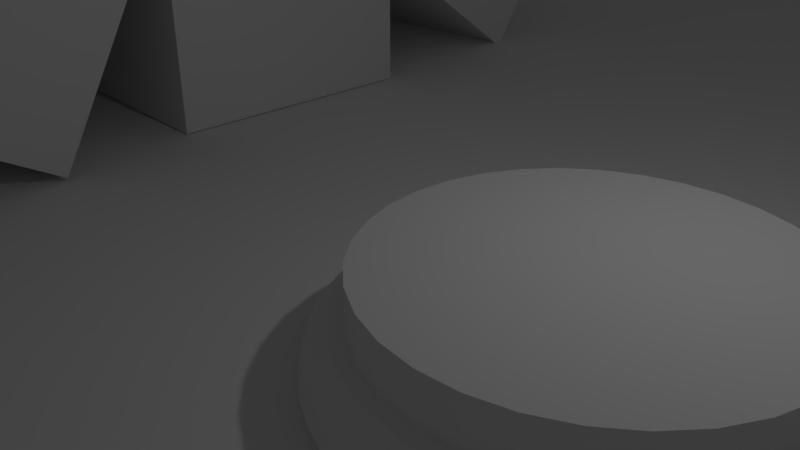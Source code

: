 # Source: Daniel_Cenario.blend  (saved by Blender 2.78.0; exported with 4.5.12 LTS)
import bpy
from mathutils import Matrix  # noqa: F401  (used for matrix-valued properties, if any)

bpy.ops.wm.read_factory_settings(use_empty=True)
scene = bpy.context.scene
scene.name = 'Scene'

# ---- collections
col_collection_1 = bpy.data.collections.new('Collection 1'); scene.collection.children.link(col_collection_1)

# ---- materials (node trees are filled in below, after node groups)
mat_material = bpy.data.materials.new('Material')
mat_material.alpha_threshold = 0.0
mat_material.use_transparent_shadow = False
mat_material.roughness = 0.5
mat_material.line_color = (0.0, 0.0, 0.0, 1.0)

# ---- material node trees

# ---- world
world_world = bpy.data.worlds.new('World'); scene.world = world_world
world_world.color = (0.05088, 0.05088, 0.05088)
world_world.use_sun_shadow = False
world_world.sun_shadow_jitter_overblur = 0.0
world_world.cycles.sampling_method = 'MANUAL'

# ---- cameras
cam_camera = bpy.data.cameras.new('Camera')
cam_camera.clip_end = 100.0
cam_camera.lens = 35.0
cam_camera.sensor_width = 32.0
cam_camera.sensor_height = 18.0
cam_camera.ortho_scale = 7.314
cam_camera.dof.focus_distance = 0.0
cam_camera.dof.aperture_fstop = 128.0

# ---- lights
light_lamp = bpy.data.lights.new('Lamp', 'POINT')
light_lamp.transmission_factor = 0.0
light_lamp.cutoff_distance = 30.0
light_lamp.energy = 100.0
light_lamp.shadow_buffer_clip_start = 1.001
light_lamp.shadow_soft_size = 0.1
light_lamp.shadow_maximum_resolution = 0.006
light_lamp.use_absolute_resolution = True

# ---- meshes
me_cube = bpy.data.meshes.new('Cube')
me_cube.from_pydata([(6.53, 0.01973, -0.6961), (6.449, 0.01973, -0.3936), (6.228, 0.01973, -0.1721), (5.925, 0.01973, -0.09104), (5.623, 0.01973, -0.1721), (5.401, 0.01973, -0.3936), (5.32, 0.01973, -0.6961), (5.401, 0.01973, -0.9986), (5.623, 0.01973, -1.22), (5.925, 0.01973, -1.301), (6.228, 0.01973, -1.22), (6.449, 0.01973, -0.9986), (6.504, 0.4146, -0.6961), (6.424, 0.404, -0.3936), (6.204, 0.3751, -0.1721), (5.904, 0.3356, -0.09104), (5.604, 0.2961, -0.1721), (5.385, 0.2672, -0.3936), (5.305, 0.2567, -0.6961), (5.385, 0.2672, -0.9986), (5.604, 0.2961, -1.22), (5.904, 0.3356, -1.301), (6.204, 0.3751, -1.22), (6.424, 0.404, -0.9986), (6.427, 0.8027, -0.6961), (6.349, 0.7817, -0.3936), (6.135, 0.7244, -0.1721), (5.843, 0.6461, -0.09104), (5.55, 0.5678, -0.1721), (5.336, 0.5105, -0.3936), (5.258, 0.4895, -0.6961), (5.336, 0.5105, -0.9986), (5.55, 0.5678, -1.22), (5.843, 0.6461, -1.301), (6.135, 0.7244, -1.22), (6.349, 0.7817, -0.9986), (6.3, 1.177, -0.6961), (6.225, 1.146, -0.3936), (6.02, 1.062, -0.1721), (5.741, 0.9459, -0.09104), (5.461, 0.8301, -0.1721), (5.257, 0.7454, -0.3936), (5.182, 0.7144, -0.6961), (5.257, 0.7454, -0.9986), (5.461, 0.8301, -1.22), (5.741, 0.9459, -1.301), (6.02, 1.062, -1.22), (6.225, 1.146, -0.9986), (6.125, 1.532, -0.6961), (6.055, 1.492, -0.3936), (5.863, 1.381, -0.1721), (5.601, 1.23, -0.09104), (5.339, 1.079, -0.1721), (5.147, 0.9678, -0.3936), (5.077, 0.9273, -0.6961), (5.147, 0.9678, -0.9986), (5.339, 1.079, -1.22), (5.601, 1.23, -1.301), (5.863, 1.381, -1.22), (6.055, 1.492, -0.9986), (5.905, 1.861, -0.6961), (5.841, 1.812, -0.3936), (5.665, 1.677, -0.1721), (5.425, 1.493, -0.09104), (5.185, 1.309, -0.1721), (5.009, 1.174, -0.3936), (4.945, 1.125, -0.6961), (5.009, 1.174, -0.9986), (5.185, 1.309, -1.22), (5.425, 1.493, -1.301), (5.665, 1.677, -1.22), (5.841, 1.812, -0.9986), (5.644, 2.159, -0.6961), (5.587, 2.102, -0.3936), (5.43, 1.945, -0.1721), (5.216, 1.731, -0.09104), (5.002, 1.517, -0.1721), (4.846, 1.361, -0.3936), (4.788, 1.303, -0.6961), (4.846, 1.361, -0.9986), (5.002, 1.517, -1.22), (5.216, 1.731, -1.301), (5.43, 1.945, -1.22), (5.587, 2.102, -0.9986), (5.347, 2.42, -0.6961), (5.297, 2.356, -0.3936), (5.162, 2.18, -0.1721), (4.978, 1.94, -0.09104), (4.794, 1.7, -0.1721), (4.659, 1.524, -0.3936), (4.61, 1.46, -0.6961), (4.659, 1.524, -0.9986), (4.794, 1.7, -1.22), (4.978, 1.94, -1.301), (5.162, 2.18, -1.22), (5.297, 2.356, -0.9986), (5.018, 2.64, -0.6961), (4.977, 2.569, -0.3936), (4.866, 2.378, -0.1721), (4.715, 2.116, -0.09104), (4.564, 1.854, -0.1721), (4.453, 1.662, -0.3936), (4.412, 1.592, -0.6961), (4.453, 1.662, -0.9986), (4.564, 1.854, -1.22), (4.715, 2.116, -1.301), (4.866, 2.378, -1.22), (4.977, 2.569, -0.9986), (4.663, 2.815, -0.6961), (4.632, 2.74, -0.3936), (4.547, 2.535, -0.1721), (4.431, 2.256, -0.09104), (4.315, 1.976, -0.1721), (4.231, 1.772, -0.3936), (4.2, 1.697, -0.6961), (4.231, 1.772, -0.9986), (4.315, 1.976, -1.22), (4.431, 2.256, -1.301), (4.547, 2.535, -1.22), (4.632, 2.74, -0.9986), (4.288, 2.942, -0.6961), (4.267, 2.864, -0.3936), (4.21, 2.65, -0.1721), (4.131, 2.357, -0.09104), (4.053, 2.065, -0.1721), (3.996, 1.851, -0.3936), (3.975, 1.773, -0.6961), (3.996, 1.851, -0.9986), (4.053, 2.065, -1.22), (4.131, 2.357, -1.301), (4.21, 2.65, -1.22), (4.267, 2.864, -0.9986), (3.9, 3.019, -0.6961), (3.889, 2.939, -0.3936), (3.86, 2.719, -0.1721), (3.821, 2.419, -0.09104), (3.781, 2.119, -0.1721), (3.752, 1.9, -0.3936), (3.742, 1.819, -0.6961), (3.752, 1.9, -0.9986), (3.781, 2.119, -1.22), (3.821, 2.419, -1.301), (3.86, 2.719, -1.22), (3.889, 2.939, -0.9986), (3.505, 3.045, -0.6961), (3.505, 2.964, -0.3936), (3.505, 2.742, -0.1721), (3.505, 2.44, -0.09104), (3.505, 2.137, -0.1721), (3.505, 1.916, -0.3936), (3.505, 1.835, -0.6961), (3.505, 1.916, -0.9986), (3.505, 2.137, -1.22), (3.505, 2.44, -1.301), (3.505, 2.742, -1.22), (3.505, 2.964, -0.9986), (3.11, 3.019, -0.6961), (3.121, 2.939, -0.3936), (3.149, 2.719, -0.1721), (3.189, 2.419, -0.09104), (3.228, 2.119, -0.1721), (3.257, 1.9, -0.3936), (3.268, 1.819, -0.6961), (3.257, 1.9, -0.9986), (3.228, 2.119, -1.22), (3.189, 2.419, -1.301), (3.149, 2.719, -1.22), (3.121, 2.939, -0.9986), (2.722, 2.942, -0.6961), (2.743, 2.864, -0.3936), (2.8, 2.65, -0.1721), (2.878, 2.357, -0.09104), (2.957, 2.065, -0.1721), (3.014, 1.851, -0.3936), (3.035, 1.773, -0.6961), (3.014, 1.851, -0.9986), (2.957, 2.065, -1.22), (2.878, 2.357, -1.301), (2.8, 2.65, -1.22), (2.743, 2.864, -0.9986), (2.347, 2.815, -0.6961), (2.378, 2.74, -0.3936), (2.463, 2.535, -0.1721), (2.579, 2.256, -0.09104), (2.694, 1.976, -0.1721), (2.779, 1.772, -0.3936), (2.81, 1.697, -0.6961), (2.779, 1.772, -0.9986), (2.694, 1.976, -1.22), (2.579, 2.256, -1.301), (2.463, 2.535, -1.22), (2.378, 2.74, -0.9986), (1.992, 2.64, -0.6961), (2.033, 2.569, -0.3936), (2.143, 2.378, -0.1721), (2.295, 2.116, -0.09104), (2.446, 1.854, -0.1721), (2.557, 1.662, -0.3936), (2.597, 1.592, -0.6961), (2.557, 1.662, -0.9986), (2.446, 1.854, -1.22), (2.295, 2.116, -1.301), (2.143, 2.378, -1.22), (2.033, 2.569, -0.9986), (1.663, 2.42, -0.6961), (1.713, 2.356, -0.3936), (1.847, 2.18, -0.1721), (2.032, 1.94, -0.09104), (2.216, 1.7, -0.1721), (2.351, 1.524, -0.3936), (2.4, 1.46, -0.6961), (2.351, 1.524, -0.9986), (2.216, 1.7, -1.22), (2.032, 1.94, -1.301), (1.847, 2.18, -1.22), (1.713, 2.356, -0.9986), (1.366, 2.159, -0.6961), (1.423, 2.102, -0.3936), (1.58, 1.945, -0.1721), (1.794, 1.731, -0.09104), (2.007, 1.517, -0.1721), (2.164, 1.361, -0.3936), (2.221, 1.303, -0.6961), (2.164, 1.361, -0.9986), (2.007, 1.517, -1.22), (1.794, 1.731, -1.301), (1.58, 1.945, -1.22), (1.423, 2.102, -0.9986), (1.105, 1.861, -0.6961), (1.169, 1.812, -0.3936), (1.345, 1.677, -0.1721), (1.585, 1.493, -0.09104), (1.825, 1.309, -0.1721), (2.0, 1.174, -0.3936), (2.065, 1.125, -0.6961), (2.0, 1.174, -0.9986), (1.825, 1.309, -1.22), (1.585, 1.493, -1.301), (1.345, 1.677, -1.22), (1.169, 1.812, -0.9986), (0.8849, 1.532, -0.6961), (0.9551, 1.492, -0.3936), (1.147, 1.381, -0.1721), (1.409, 1.23, -0.09104), (1.671, 1.079, -0.1721), (1.863, 0.9678, -0.3936), (1.933, 0.9273, -0.6961), (1.863, 0.9678, -0.9986), (1.671, 1.079, -1.22), (1.409, 1.23, -1.301), (1.147, 1.381, -1.22), (0.9551, 1.492, -0.9986), (0.7099, 1.177, -0.6961), (0.7848, 1.146, -0.3936), (0.9894, 1.062, -0.1721), (1.269, 0.9459, -0.09104), (1.548, 0.8301, -0.1721), (1.753, 0.7454, -0.3936), (1.828, 0.7144, -0.6961), (1.753, 0.7454, -0.9986), (1.548, 0.8301, -1.22), (1.269, 0.9459, -1.301), (0.9894, 1.062, -1.22), (0.7848, 1.146, -0.9986), (0.5827, 0.8027, -0.6961), (0.661, 0.7817, -0.3936), (0.8749, 0.7244, -0.1721), (1.167, 0.6461, -0.09104), (1.459, 0.5678, -0.1721), (1.673, 0.5105, -0.3936), (1.752, 0.4895, -0.6961), (1.673, 0.5105, -0.9986), (1.459, 0.5678, -1.22), (1.167, 0.6461, -1.301), (0.8749, 0.7244, -1.22), (0.661, 0.7817, -0.9986), (0.5055, 0.4146, -0.6961), (0.5858, 0.404, -0.3936), (0.8054, 0.3751, -0.1721), (1.105, 0.3356, -0.09104), (1.405, 0.2961, -0.1721), (1.625, 0.2672, -0.3936), (1.705, 0.2567, -0.6961), (1.625, 0.2672, -0.9986), (1.405, 0.2961, -1.22), (1.105, 0.3356, -1.301), (0.8054, 0.3751, -1.22), (0.5858, 0.404, -0.9986), (0.4796, 0.01973, -0.6961), (0.5606, 0.01973, -0.3936), (0.7821, 0.01973, -0.1721), (1.085, 0.01973, -0.09104), (1.387, 0.01973, -0.1721), (1.609, 0.01973, -0.3936), (1.69, 0.01973, -0.6961), (1.609, 0.01973, -0.9986), (1.387, 0.01973, -1.22), (1.085, 0.01973, -1.301), (0.7821, 0.01973, -1.22), (0.5606, 0.01973, -0.9986), (0.5055, -0.3752, -0.6961), (0.5858, -0.3646, -0.3936), (0.8054, -0.3357, -0.1721), (1.105, -0.2962, -0.09104), (1.405, -0.2567, -0.1721), (1.625, -0.2278, -0.3936), (1.705, -0.2172, -0.6961), (1.625, -0.2278, -0.9986), (1.405, -0.2567, -1.22), (1.105, -0.2962, -1.301), (0.8054, -0.3357, -1.22), (0.5858, -0.3646, -0.9986), (0.5827, -0.7633, -0.6961), (0.661, -0.7423, -0.3936), (0.8749, -0.685, -0.1721), (1.167, -0.6067, -0.09104), (1.459, -0.5284, -0.1721), (1.673, -0.4711, -0.3936), (1.752, -0.4501, -0.6961), (1.673, -0.4711, -0.9986), (1.459, -0.5284, -1.22), (1.167, -0.6067, -1.301), (0.8749, -0.685, -1.22), (0.661, -0.7423, -0.9986), (0.7099, -1.138, -0.6961), (0.7848, -1.107, -0.3936), (0.9894, -1.022, -0.1721), (1.269, -0.9065, -0.09104), (1.548, -0.7907, -0.1721), (1.753, -0.7059, -0.3936), (1.828, -0.6749, -0.6961), (1.753, -0.7059, -0.9986), (1.548, -0.7907, -1.22), (1.269, -0.9065, -1.301), (0.9894, -1.022, -1.22), (0.7848, -1.107, -0.9986), (0.8849, -1.493, -0.6961), (0.9551, -1.452, -0.3936), (1.147, -1.342, -0.1721), (1.409, -1.19, -0.09104), (1.671, -1.039, -0.1721), (1.863, -0.9284, -0.3936), (1.933, -0.8879, -0.6961), (1.863, -0.9284, -0.9986), (1.671, -1.039, -1.22), (1.409, -1.19, -1.301), (1.147, -1.342, -1.22), (0.9551, -1.452, -0.9986), (1.105, -1.822, -0.6961), (1.169, -1.773, -0.3936), (1.345, -1.638, -0.1721), (1.585, -1.454, -0.09104), (1.825, -1.269, -0.1721), (2.0, -1.135, -0.3936), (2.065, -1.085, -0.6961), (2.0, -1.135, -0.9986), (1.825, -1.269, -1.22), (1.585, -1.454, -1.301), (1.345, -1.638, -1.22), (1.169, -1.773, -0.9986), (1.366, -2.119, -0.6961), (1.423, -2.062, -0.3936), (1.58, -1.906, -0.1721), (1.794, -1.692, -0.09104), (2.007, -1.478, -0.1721), (2.164, -1.321, -0.3936), (2.221, -1.264, -0.6961), (2.164, -1.321, -0.9986), (2.007, -1.478, -1.22), (1.794, -1.692, -1.301), (1.58, -1.906, -1.22), (1.423, -2.062, -0.9986), (1.663, -2.38, -0.6961), (1.713, -2.316, -0.3936), (1.847, -2.14, -0.1721), (2.032, -1.9, -0.09104), (2.216, -1.66, -0.1721), (2.351, -1.485, -0.3936), (2.4, -1.42, -0.6961), (2.351, -1.485, -0.9986), (2.216, -1.66, -1.22), (2.032, -1.9, -1.301), (1.847, -2.14, -1.22), (1.713, -2.316, -0.9986), (1.992, -2.6, -0.6961), (2.033, -2.53, -0.3936), (2.143, -2.338, -0.1721), (2.295, -2.076, -0.09104), (2.446, -1.814, -0.1721), (2.557, -1.622, -0.3936), (2.597, -1.552, -0.6961), (2.557, -1.622, -0.9986), (2.446, -1.814, -1.22), (2.295, -2.076, -1.301), (2.143, -2.338, -1.22), (2.033, -2.53, -0.9986), (2.347, -2.775, -0.6961), (2.378, -2.7, -0.3936), (2.463, -2.496, -0.1721), (2.579, -2.216, -0.09104), (2.694, -1.937, -0.1721), (2.779, -1.732, -0.3936), (2.81, -1.657, -0.6961), (2.779, -1.732, -0.9986), (2.694, -1.937, -1.22), (2.579, -2.216, -1.301), (2.463, -2.496, -1.22), (2.378, -2.7, -0.9986), (2.722, -2.902, -0.6961), (2.743, -2.824, -0.3936), (2.8, -2.61, -0.1721), (2.878, -2.318, -0.09104), (2.957, -2.026, -0.1721), (3.014, -1.812, -0.3936), (3.035, -1.734, -0.6961), (3.014, -1.812, -0.9986), (2.957, -2.026, -1.22), (2.878, -2.318, -1.301), (2.8, -2.61, -1.22), (2.743, -2.824, -0.9986), (3.11, -2.98, -0.6961), (3.121, -2.899, -0.3936), (3.149, -2.68, -0.1721), (3.189, -2.38, -0.09104), (3.228, -2.08, -0.1721), (3.257, -1.86, -0.3936), (3.268, -1.78, -0.6961), (3.257, -1.86, -0.9986), (3.228, -2.08, -1.22), (3.189, -2.38, -1.301), (3.149, -2.68, -1.22), (3.121, -2.899, -0.9986), (3.505, -3.006, -0.6961), (3.505, -2.924, -0.3936), (3.505, -2.703, -0.1721), (3.505, -2.4, -0.09104), (3.505, -2.098, -0.1721), (3.505, -1.877, -0.3936), (3.505, -1.795, -0.6961), (3.505, -1.877, -0.9986), (3.505, -2.098, -1.22), (3.505, -2.4, -1.301), (3.505, -2.703, -1.22), (3.505, -2.924, -0.9986), (3.9, -2.98, -0.6961), (3.889, -2.899, -0.3936), (3.86, -2.68, -0.1721), (3.821, -2.38, -0.09104), (3.781, -2.08, -0.1721), (3.752, -1.86, -0.3936), (3.742, -1.78, -0.6961), (3.752, -1.86, -0.9986), (3.781, -2.08, -1.22), (3.821, -2.38, -1.301), (3.86, -2.68, -1.22), (3.889, -2.899, -0.9986), (4.288, -2.902, -0.6961), (4.267, -2.824, -0.3936), (4.21, -2.61, -0.1721), (4.131, -2.318, -0.09104), (4.053, -2.026, -0.1721), (3.996, -1.812, -0.3936), (3.975, -1.734, -0.6961), (3.996, -1.812, -0.9986), (4.053, -2.026, -1.22), (4.131, -2.318, -1.301), (4.21, -2.61, -1.22), (4.267, -2.824, -0.9986), (4.663, -2.775, -0.6961), (4.632, -2.7, -0.3936), (4.547, -2.496, -0.1721), (4.431, -2.216, -0.09104), (4.315, -1.937, -0.1721), (4.231, -1.732, -0.3936), (4.2, -1.657, -0.6961), (4.231, -1.732, -0.9986), (4.315, -1.937, -1.22), (4.431, -2.216, -1.301), (4.547, -2.496, -1.22), (4.632, -2.7, -0.9986), (5.018, -2.6, -0.6961), (4.977, -2.53, -0.3936), (4.866, -2.338, -0.1721), (4.715, -2.076, -0.09104), (4.564, -1.814, -0.1721), (4.453, -1.622, -0.3936), (4.412, -1.552, -0.6961), (4.453, -1.622, -0.9986), (4.564, -1.814, -1.22), (4.715, -2.076, -1.301), (4.866, -2.338, -1.22), (4.977, -2.53, -0.9986), (5.347, -2.38, -0.6961), (5.297, -2.316, -0.3936), (5.162, -2.14, -0.1721), (4.978, -1.9, -0.09104), (4.794, -1.66, -0.1721), (4.659, -1.485, -0.3936), (4.61, -1.42, -0.6961), (4.659, -1.485, -0.9986), (4.794, -1.66, -1.22), (4.978, -1.9, -1.301), (5.162, -2.14, -1.22), (5.297, -2.316, -0.9986), (5.644, -2.119, -0.6961), (5.587, -2.062, -0.3936), (5.43, -1.906, -0.1721), (5.216, -1.692, -0.09104), (5.002, -1.478, -0.1721), (4.846, -1.321, -0.3936), (4.788, -1.264, -0.6961), (4.846, -1.321, -0.9986), (5.002, -1.478, -1.22), (5.216, -1.692, -1.301), (5.43, -1.906, -1.22), (5.587, -2.062, -0.9986), (5.905, -1.822, -0.6961), (5.841, -1.773, -0.3936), (5.665, -1.638, -0.1721), (5.425, -1.454, -0.09104), (5.185, -1.269, -0.1721), (5.009, -1.135, -0.3936), (4.945, -1.085, -0.6961), (5.009, -1.135, -0.9986), (5.185, -1.269, -1.22), (5.425, -1.454, -1.301), (5.665, -1.638, -1.22), (5.841, -1.773, -0.9986), (6.125, -1.493, -0.6961), (6.055, -1.452, -0.3936), (5.863, -1.342, -0.1721), (5.601, -1.19, -0.09104), (5.339, -1.039, -0.1721), (5.147, -0.9284, -0.3936), (5.077, -0.8879, -0.6961), (5.147, -0.9284, -0.9986), (5.339, -1.039, -1.22), (5.601, -1.19, -1.301), (5.863, -1.342, -1.22), (6.055, -1.452, -0.9986), (6.3, -1.138, -0.6961), (6.225, -1.107, -0.3936), (6.02, -1.022, -0.1721), (5.741, -0.9065, -0.09104), (5.461, -0.7907, -0.1721), (5.257, -0.7059, -0.3936), (5.182, -0.6749, -0.6961), (5.257, -0.7059, -0.9986), (5.461, -0.7907, -1.22), (5.741, -0.9065, -1.301), (6.02, -1.022, -1.22), (6.225, -1.107, -0.9986), (6.427, -0.7633, -0.6961), (6.349, -0.7423, -0.3936), (6.135, -0.685, -0.1721), (5.843, -0.6067, -0.09104), (5.55, -0.5284, -0.1721), (5.336, -0.4711, -0.3936), (5.258, -0.4501, -0.6961), (5.336, -0.4711, -0.9986), (5.55, -0.5284, -1.22), (5.843, -0.6067, -1.301), (6.135, -0.685, -1.22), (6.349, -0.7423, -0.9986), (6.504, -0.3752, -0.6961), (6.424, -0.3646, -0.3936), (6.204, -0.3357, -0.1721), (5.904, -0.2962, -0.09104), (5.604, -0.2567, -0.1721), (5.385, -0.2278, -0.3936), (5.305, -0.2172, -0.6961), (5.385, -0.2278, -0.9986), (5.604, -0.2567, -1.22), (5.904, -0.2962, -1.301), (6.204, -0.3357, -1.22), (6.424, -0.3646, -0.9986), (15.84, 19.37, -1.811), (15.84, -19.74, -1.811), (-23.18, -19.74, -1.811), (-23.18, 19.37, -1.811), (15.84, 19.37, -0.8924), (15.84, -19.74, -0.8924), (-23.18, -19.74, -0.8924), (-23.18, 19.37, -0.8924), (-10.35, 0.6682, -0.8758), (-10.35, 0.6682, 3.965), (-10.35, 5.509, -0.8758), (-10.35, 5.509, 3.965), (-5.508, 0.6682, -0.8758), (-5.508, 0.6682, 3.965), (-5.508, 5.509, -0.8758), (-5.508, 5.509, 3.965), (-10.78, 9.359, -1.162), (-10.8, 5.411, 1.639), (-10.99, 8.211, 5.583), (-10.97, 12.16, 2.782), (-5.944, 9.459, -0.995), (-6.138, 12.26, 2.949), (-5.959, 5.512, 1.806), (-6.153, 8.311, 5.75), (-10.34, 4.562, 3.978), (-10.29, 2.485, 8.35), (-10.46, 6.854, 10.43), (-10.51, 8.931, 6.055), (-5.502, 4.742, 4.008), (-5.677, 9.111, 6.085), (-5.451, 2.666, 8.38), (-5.627, 7.034, 10.46), (-9.906, -5.965, 1.335), (-10.16, -3.528, 5.51), (-10.07, 0.6539, 3.074), (-9.815, -1.783, -1.101), (-5.073, -5.915, 1.601), (-4.982, -1.734, -0.8344), (-5.328, -3.478, 5.776), (-5.237, 0.7035, 3.34), (-5.508, 5.509, 3.965), (-5.508, 5.509, -0.8758), (-5.508, 0.6682, -0.8758), (-5.508, 0.6682, 3.965), (-9.469, -10.71, -0.9302), (-9.469, -10.71, 3.91), (-9.469, -5.87, -0.9302), (-9.469, -5.87, 3.91), (-4.628, -10.71, -0.9302), (-4.628, -10.71, 3.91), (-4.628, -5.87, -0.9302), (-4.628, -5.87, 3.91), (-4.628, -5.87, 3.91), (-4.628, -5.87, -0.9302), (-4.628, -10.71, -0.9302), (-4.628, -10.71, 3.91), (3.479, 2.3, -0.9627), (3.479, 2.3, 0.437), (3.951, 2.254, -0.9627), (3.951, 2.254, 0.437), (4.405, 2.116, -0.9627), (4.405, 2.116, 0.437), (4.823, 1.892, -0.9627), (4.823, 1.892, 0.437), (5.19, 1.591, -0.9627), (5.19, 1.591, 0.437), (5.491, 1.225, -0.9627), (5.491, 1.225, 0.437), (5.715, 0.8063, -0.9627), (5.715, 0.8063, 0.437), (5.853, 0.3522, -0.9627), (5.853, 0.3522, 0.437), (5.899, -0.1199, -0.9627), (5.899, -0.1199, 0.437), (5.853, -0.5921, -0.9627), (5.853, -0.5921, 0.437), (5.715, -1.046, -0.9627), (5.715, -1.046, 0.437), (5.491, -1.465, -0.9627), (5.491, -1.465, 0.437), (5.19, -1.831, -0.9627), (5.19, -1.831, 0.437), (4.823, -2.132, -0.9627), (4.823, -2.132, 0.437), (4.405, -2.356, -0.9627), (4.405, -2.356, 0.437), (3.951, -2.494, -0.9627), (3.951, -2.494, 0.437), (3.479, -2.54, -0.9627), (3.479, -2.54, 0.437), (3.007, -2.494, -0.9627), (3.007, -2.494, 0.437), (2.553, -2.356, -0.9627), (2.553, -2.356, 0.437), (2.134, -2.132, -0.9627), (2.134, -2.132, 0.437), (1.767, -1.831, -0.9627), (1.767, -1.831, 0.437), (1.467, -1.465, -0.9627), (1.467, -1.465, 0.437), (1.243, -1.046, -0.9627), (1.243, -1.046, 0.437), (1.105, -0.5921, -0.9627), (1.105, -0.5921, 0.437), (1.059, -0.1199, -0.9627), (1.059, -0.1199, 0.437), (1.105, 0.3522, -0.9627), (1.105, 0.3522, 0.437), (1.243, 0.8063, -0.9627), (1.243, 0.8063, 0.437), (1.467, 1.225, -0.9627), (1.467, 1.225, 0.437), (1.767, 1.591, -0.9627), (1.767, 1.591, 0.437), (2.134, 1.892, -0.9627), (2.134, 1.892, 0.437), (2.553, 2.116, -0.9627), (2.553, 2.116, 0.437), (3.007, 2.254, -0.9627), (3.007, 2.254, 0.437), (-15.71, -1.452, -0.5517), (-15.74, -4.875, 2.87), (-15.84, -1.454, 6.293), (-15.81, 1.97, 2.871), (-10.87, -1.403, -0.4633), (-10.97, 2.018, 2.959), (-10.9, -4.827, 2.958), (-11.0, -1.405, 6.381), (-15.39, 1.785, 2.527), (-17.82, 5.244, 4.889), (-16.77, 8.389, 1.362), (-14.34, 4.93, -0.9997), (-11.34, 3.04, 4.854), (-10.29, 6.185, 1.327), (-13.77, 6.499, 7.216), (-12.71, 9.644, 3.689), (-14.68, -4.563, 1.132), (-12.79, -8.497, -0.9571), (-15.59, -11.31, 1.81), (-17.48, -7.381, 3.9), (-11.22, -4.688, 4.51), (-14.02, -7.506, 7.277), (-9.322, -8.622, 2.42), (-12.12, -11.44, 5.188), (-10.34, 4.562, 3.978), (-10.29, 2.485, 8.35), (-10.46, 6.854, 10.43), (-10.51, 8.931, 6.055), (-5.502, 4.742, 4.008), (-5.677, 9.111, 6.085), (-5.451, 2.666, 8.38), (-5.627, 7.034, 10.46), (-9.485, -3.878, 6.258), (-9.258, -1.915, 10.68), (-9.604, 2.504, 8.73), (-9.832, 0.5402, 4.312), (-4.663, -3.654, 5.909), (-5.009, 0.7648, 3.964), (-4.435, -1.69, 10.33), (-4.781, 2.728, 8.382), (-9.485, -3.878, 6.258), (-9.258, -1.915, 10.68), (-9.604, 2.504, 8.73), (-9.832, 0.5402, 4.312), (-4.663, -3.654, 5.909), (-5.009, 0.7648, 3.964), (-4.435, -1.69, 10.33), (-4.781, 2.728, 8.382), (-9.462, -10.03, 7.392), (-9.386, -6.486, 10.69), (-9.45, -3.192, 7.139), (-9.527, -6.739, 3.846), (-4.623, -10.05, 7.293), (-4.688, -6.751, 3.747), (-4.546, -6.498, 10.59), (-4.611, -3.204, 7.039), (-9.462, -10.03, 7.392), (-9.386, -6.486, 10.69), (-9.45, -3.192, 7.139), (-9.527, -6.739, 3.846), (-4.623, -10.05, 7.293), (-4.688, -6.751, 3.747), (-4.546, -6.498, 10.59), (-4.611, -3.204, 7.039), (-14.02, -15.6, 2.693), (-12.43, -11.93, 5.409), (-11.07, -9.564, 1.41), (-12.66, -13.24, -1.306), (-9.658, -17.69, 2.945), (-8.299, -15.32, -1.053), (-8.063, -14.01, 5.661), (-6.704, -11.64, 1.662), (-14.02, -15.6, 2.693), (-12.43, -11.93, 5.409), (-11.07, -9.564, 1.41), (-12.66, -13.24, -1.306), (-9.658, -17.69, 2.945), (-8.299, -15.32, -1.053), (-8.063, -14.01, 5.661), (-6.704, -11.64, 1.662), (-14.6, 8.568, 2.973), (-17.26, 11.74, 5.479), (-18.82, 13.7, 1.339), (-16.15, 10.54, -1.168), (-10.87, 11.65, 3.041), (-12.42, 13.62, -1.1), (-13.53, 14.82, 5.547), (-15.09, 16.79, 1.407), (-14.6, 8.568, 2.973), (-17.26, 11.74, 5.479), (-18.82, 13.7, 1.339), (-16.15, 10.54, -1.168), (-10.87, 11.65, 3.041), (-12.42, 13.62, -1.1), (-13.53, 14.82, 5.547), (-15.09, 16.79, 1.407), (15.84, 19.37, -0.8924), (15.84, -19.74, -0.8924), (-23.18, 19.37, -0.8924), (-23.18, -19.74, -0.8924), (15.84, 19.37, -0.8924), (15.84, -19.74, -0.8924), (-23.18, 19.37, -0.8924), (-23.18, -19.74, -0.8924), (15.84, 19.37, -0.8924), (15.84, -19.74, -0.8924), (-23.18, 19.37, -0.8924), (-23.18, -19.74, -0.8924), (-15.86, -0.6059, 7.141), (-15.83, 2.818, 3.719), (-10.99, 2.866, 3.808), (-11.02, -0.5573, 7.229)], [], [(0, 12, 13, 1), (1, 13, 14, 2), (2, 14, 15, 3), (3, 15, 16, 4), (4, 16, 17, 5), (5, 17, 18, 6), (6, 18, 19, 7), (7, 19, 20, 8), (8, 20, 21, 9), (9, 21, 22, 10), (10, 22, 23, 11), (0, 11, 23, 12), (12, 24, 25, 13), (13, 25, 26, 14), (14, 26, 27, 15), (15, 27, 28, 16), (16, 28, 29, 17), (17, 29, 30, 18), (18, 30, 31, 19), (19, 31, 32, 20), (20, 32, 33, 21), (21, 33, 34, 22), (22, 34, 35, 23), (23, 35, 24, 12), (24, 36, 37, 25), (25, 37, 38, 26), (26, 38, 39, 27), (27, 39, 40, 28), (28, 40, 41, 29), (29, 41, 42, 30), (30, 42, 43, 31), (31, 43, 44, 32), (32, 44, 45, 33), (33, 45, 46, 34), (34, 46, 47, 35), (35, 47, 36, 24), (36, 48, 49, 37), (37, 49, 50, 38), (38, 50, 51, 39), (39, 51, 52, 40), (40, 52, 53, 41), (41, 53, 54, 42), (42, 54, 55, 43), (43, 55, 56, 44), (44, 56, 57, 45), (45, 57, 58, 46), (46, 58, 59, 47), (47, 59, 48, 36), (48, 60, 61, 49), (49, 61, 62, 50), (50, 62, 63, 51), (51, 63, 64, 52), (52, 64, 65, 53), (53, 65, 66, 54), (54, 66, 67, 55), (55, 67, 68, 56), (56, 68, 69, 57), (57, 69, 70, 58), (58, 70, 71, 59), (59, 71, 60, 48), (60, 72, 73, 61), (61, 73, 74, 62), (62, 74, 75, 63), (63, 75, 76, 64), (64, 76, 77, 65), (65, 77, 78, 66), (66, 78, 79, 67), (67, 79, 80, 68), (68, 80, 81, 69), (69, 81, 82, 70), (70, 82, 83, 71), (71, 83, 72, 60), (72, 84, 85, 73), (73, 85, 86, 74), (74, 86, 87, 75), (75, 87, 88, 76), (76, 88, 89, 77), (77, 89, 90, 78), (78, 90, 91, 79), (79, 91, 92, 80), (80, 92, 93, 81), (81, 93, 94, 82), (82, 94, 95, 83), (83, 95, 84, 72), (84, 96, 97, 85), (85, 97, 98, 86), (86, 98, 99, 87), (87, 99, 100, 88), (88, 100, 101, 89), (89, 101, 102, 90), (90, 102, 103, 91), (91, 103, 104, 92), (92, 104, 105, 93), (93, 105, 106, 94), (94, 106, 107, 95), (95, 107, 96, 84), (96, 108, 109, 97), (97, 109, 110, 98), (98, 110, 111, 99), (99, 111, 112, 100), (100, 112, 113, 101), (101, 113, 114, 102), (102, 114, 115, 103), (103, 115, 116, 104), (104, 116, 117, 105), (105, 117, 118, 106), (106, 118, 119, 107), (107, 119, 108, 96), (108, 120, 121, 109), (109, 121, 122, 110), (110, 122, 123, 111), (111, 123, 124, 112), (112, 124, 125, 113), (113, 125, 126, 114), (114, 126, 127, 115), (115, 127, 128, 116), (116, 128, 129, 117), (117, 129, 130, 118), (118, 130, 131, 119), (119, 131, 120, 108), (120, 132, 133, 121), (121, 133, 134, 122), (122, 134, 135, 123), (123, 135, 136, 124), (124, 136, 137, 125), (125, 137, 138, 126), (126, 138, 139, 127), (127, 139, 140, 128), (128, 140, 141, 129), (129, 141, 142, 130), (130, 142, 143, 131), (131, 143, 132, 120), (132, 144, 145, 133), (133, 145, 146, 134), (134, 146, 147, 135), (135, 147, 148, 136), (136, 148, 149, 137), (137, 149, 150, 138), (138, 150, 151, 139), (139, 151, 152, 140), (140, 152, 153, 141), (141, 153, 154, 142), (142, 154, 155, 143), (143, 155, 144, 132), (144, 156, 157, 145), (145, 157, 158, 146), (146, 158, 159, 147), (147, 159, 160, 148), (148, 160, 161, 149), (149, 161, 162, 150), (150, 162, 163, 151), (151, 163, 164, 152), (152, 164, 165, 153), (153, 165, 166, 154), (154, 166, 167, 155), (155, 167, 156, 144), (156, 168, 169, 157), (157, 169, 170, 158), (158, 170, 171, 159), (159, 171, 172, 160), (160, 172, 173, 161), (161, 173, 174, 162), (162, 174, 175, 163), (163, 175, 176, 164), (164, 176, 177, 165), (165, 177, 178, 166), (166, 178, 179, 167), (167, 179, 168, 156), (168, 180, 181, 169), (169, 181, 182, 170), (170, 182, 183, 171), (171, 183, 184, 172), (172, 184, 185, 173), (173, 185, 186, 174), (174, 186, 187, 175), (175, 187, 188, 176), (176, 188, 189, 177), (177, 189, 190, 178), (178, 190, 191, 179), (179, 191, 180, 168), (180, 192, 193, 181), (181, 193, 194, 182), (182, 194, 195, 183), (183, 195, 196, 184), (184, 196, 197, 185), (185, 197, 198, 186), (186, 198, 199, 187), (187, 199, 200, 188), (188, 200, 201, 189), (189, 201, 202, 190), (190, 202, 203, 191), (191, 203, 192, 180), (192, 204, 205, 193), (193, 205, 206, 194), (194, 206, 207, 195), (195, 207, 208, 196), (196, 208, 209, 197), (197, 209, 210, 198), (198, 210, 211, 199), (199, 211, 212, 200), (200, 212, 213, 201), (201, 213, 214, 202), (202, 214, 215, 203), (203, 215, 204, 192), (204, 216, 217, 205), (205, 217, 218, 206), (206, 218, 219, 207), (207, 219, 220, 208), (208, 220, 221, 209), (209, 221, 222, 210), (210, 222, 223, 211), (211, 223, 224, 212), (212, 224, 225, 213), (213, 225, 226, 214), (214, 226, 227, 215), (215, 227, 216, 204), (216, 228, 229, 217), (217, 229, 230, 218), (218, 230, 231, 219), (219, 231, 232, 220), (220, 232, 233, 221), (221, 233, 234, 222), (222, 234, 235, 223), (223, 235, 236, 224), (224, 236, 237, 225), (225, 237, 238, 226), (226, 238, 239, 227), (227, 239, 228, 216), (228, 240, 241, 229), (229, 241, 242, 230), (230, 242, 243, 231), (231, 243, 244, 232), (232, 244, 245, 233), (233, 245, 246, 234), (234, 246, 247, 235), (235, 247, 248, 236), (236, 248, 249, 237), (237, 249, 250, 238), (238, 250, 251, 239), (239, 251, 240, 228), (240, 252, 253, 241), (241, 253, 254, 242), (242, 254, 255, 243), (243, 255, 256, 244), (244, 256, 257, 245), (245, 257, 258, 246), (246, 258, 259, 247), (247, 259, 260, 248), (248, 260, 261, 249), (249, 261, 262, 250), (250, 262, 263, 251), (251, 263, 252, 240), (252, 264, 265, 253), (253, 265, 266, 254), (254, 266, 267, 255), (255, 267, 268, 256), (256, 268, 269, 257), (257, 269, 270, 258), (258, 270, 271, 259), (259, 271, 272, 260), (260, 272, 273, 261), (261, 273, 274, 262), (262, 274, 275, 263), (263, 275, 264, 252), (264, 276, 277, 265), (265, 277, 278, 266), (266, 278, 279, 267), (267, 279, 280, 268), (268, 280, 281, 269), (269, 281, 282, 270), (270, 282, 283, 271), (271, 283, 284, 272), (272, 284, 285, 273), (273, 285, 286, 274), (274, 286, 287, 275), (275, 287, 276, 264), (276, 288, 289, 277), (277, 289, 290, 278), (278, 290, 291, 279), (279, 291, 292, 280), (280, 292, 293, 281), (281, 293, 294, 282), (282, 294, 295, 283), (283, 295, 296, 284), (284, 296, 297, 285), (285, 297, 298, 286), (286, 298, 299, 287), (287, 299, 288, 276), (288, 300, 301, 289), (289, 301, 302, 290), (290, 302, 303, 291), (291, 303, 304, 292), (292, 304, 305, 293), (293, 305, 306, 294), (294, 306, 307, 295), (295, 307, 308, 296), (296, 308, 309, 297), (297, 309, 310, 298), (298, 310, 311, 299), (299, 311, 300, 288), (300, 312, 313, 301), (301, 313, 314, 302), (302, 314, 315, 303), (303, 315, 316, 304), (304, 316, 317, 305), (305, 317, 318, 306), (306, 318, 319, 307), (307, 319, 320, 308), (308, 320, 321, 309), (309, 321, 322, 310), (310, 322, 323, 311), (311, 323, 312, 300), (312, 324, 325, 313), (313, 325, 326, 314), (314, 326, 327, 315), (315, 327, 328, 316), (316, 328, 329, 317), (317, 329, 330, 318), (318, 330, 331, 319), (319, 331, 332, 320), (320, 332, 333, 321), (321, 333, 334, 322), (322, 334, 335, 323), (323, 335, 324, 312), (324, 336, 337, 325), (325, 337, 338, 326), (326, 338, 339, 327), (327, 339, 340, 328), (328, 340, 341, 329), (329, 341, 342, 330), (330, 342, 343, 331), (331, 343, 344, 332), (332, 344, 345, 333), (333, 345, 346, 334), (334, 346, 347, 335), (335, 347, 336, 324), (336, 348, 349, 337), (337, 349, 350, 338), (338, 350, 351, 339), (339, 351, 352, 340), (340, 352, 353, 341), (341, 353, 354, 342), (342, 354, 355, 343), (343, 355, 356, 344), (344, 356, 357, 345), (345, 357, 358, 346), (346, 358, 359, 347), (347, 359, 348, 336), (348, 360, 361, 349), (349, 361, 362, 350), (350, 362, 363, 351), (351, 363, 364, 352), (352, 364, 365, 353), (353, 365, 366, 354), (354, 366, 367, 355), (355, 367, 368, 356), (356, 368, 369, 357), (357, 369, 370, 358), (358, 370, 371, 359), (359, 371, 360, 348), (360, 372, 373, 361), (361, 373, 374, 362), (362, 374, 375, 363), (363, 375, 376, 364), (364, 376, 377, 365), (365, 377, 378, 366), (366, 378, 379, 367), (367, 379, 380, 368), (368, 380, 381, 369), (369, 381, 382, 370), (370, 382, 383, 371), (371, 383, 372, 360), (372, 384, 385, 373), (373, 385, 386, 374), (374, 386, 387, 375), (375, 387, 388, 376), (376, 388, 389, 377), (377, 389, 390, 378), (378, 390, 391, 379), (379, 391, 392, 380), (380, 392, 393, 381), (381, 393, 394, 382), (382, 394, 395, 383), (383, 395, 384, 372), (384, 396, 397, 385), (385, 397, 398, 386), (386, 398, 399, 387), (387, 399, 400, 388), (388, 400, 401, 389), (389, 401, 402, 390), (390, 402, 403, 391), (391, 403, 404, 392), (392, 404, 405, 393), (393, 405, 406, 394), (394, 406, 407, 395), (395, 407, 396, 384), (396, 408, 409, 397), (397, 409, 410, 398), (398, 410, 411, 399), (399, 411, 412, 400), (400, 412, 413, 401), (401, 413, 414, 402), (402, 414, 415, 403), (403, 415, 416, 404), (404, 416, 417, 405), (405, 417, 418, 406), (406, 418, 419, 407), (407, 419, 408, 396), (408, 420, 421, 409), (409, 421, 422, 410), (410, 422, 423, 411), (411, 423, 424, 412), (412, 424, 425, 413), (413, 425, 426, 414), (414, 426, 427, 415), (415, 427, 428, 416), (416, 428, 429, 417), (417, 429, 430, 418), (418, 430, 431, 419), (419, 431, 420, 408), (420, 432, 433, 421), (421, 433, 434, 422), (422, 434, 435, 423), (423, 435, 436, 424), (424, 436, 437, 425), (425, 437, 438, 426), (426, 438, 439, 427), (427, 439, 440, 428), (428, 440, 441, 429), (429, 441, 442, 430), (430, 442, 443, 431), (431, 443, 432, 420), (432, 444, 445, 433), (433, 445, 446, 434), (434, 446, 447, 435), (435, 447, 448, 436), (436, 448, 449, 437), (437, 449, 450, 438), (438, 450, 451, 439), (439, 451, 452, 440), (440, 452, 453, 441), (441, 453, 454, 442), (442, 454, 455, 443), (443, 455, 444, 432), (444, 456, 457, 445), (445, 457, 458, 446), (446, 458, 459, 447), (447, 459, 460, 448), (448, 460, 461, 449), (449, 461, 462, 450), (450, 462, 463, 451), (451, 463, 464, 452), (452, 464, 465, 453), (453, 465, 466, 454), (454, 466, 467, 455), (455, 467, 456, 444), (456, 468, 469, 457), (457, 469, 470, 458), (458, 470, 471, 459), (459, 471, 472, 460), (460, 472, 473, 461), (461, 473, 474, 462), (462, 474, 475, 463), (463, 475, 476, 464), (464, 476, 477, 465), (465, 477, 478, 466), (466, 478, 479, 467), (467, 479, 468, 456), (468, 480, 481, 469), (469, 481, 482, 470), (470, 482, 483, 471), (471, 483, 484, 472), (472, 484, 485, 473), (473, 485, 486, 474), (474, 486, 487, 475), (475, 487, 488, 476), (476, 488, 489, 477), (477, 489, 490, 478), (478, 490, 491, 479), (479, 491, 480, 468), (480, 492, 493, 481), (481, 493, 494, 482), (482, 494, 495, 483), (483, 495, 496, 484), (484, 496, 497, 485), (485, 497, 498, 486), (486, 498, 499, 487), (487, 499, 500, 488), (488, 500, 501, 489), (489, 501, 502, 490), (490, 502, 503, 491), (491, 503, 492, 480), (492, 504, 505, 493), (493, 505, 506, 494), (494, 506, 507, 495), (495, 507, 508, 496), (496, 508, 509, 497), (497, 509, 510, 498), (498, 510, 511, 499), (499, 511, 512, 500), (500, 512, 513, 501), (501, 513, 514, 502), (502, 514, 515, 503), (503, 515, 504, 492), (504, 516, 517, 505), (505, 517, 518, 506), (506, 518, 519, 507), (507, 519, 520, 508), (508, 520, 521, 509), (509, 521, 522, 510), (510, 522, 523, 511), (511, 523, 524, 512), (512, 524, 525, 513), (513, 525, 526, 514), (514, 526, 527, 515), (515, 527, 516, 504), (516, 528, 529, 517), (517, 529, 530, 518), (518, 530, 531, 519), (519, 531, 532, 520), (520, 532, 533, 521), (521, 533, 534, 522), (522, 534, 535, 523), (523, 535, 536, 524), (524, 536, 537, 525), (525, 537, 538, 526), (526, 538, 539, 527), (527, 539, 528, 516), (528, 540, 541, 529), (529, 541, 542, 530), (530, 542, 543, 531), (531, 543, 544, 532), (532, 544, 545, 533), (533, 545, 546, 534), (534, 546, 547, 535), (535, 547, 548, 536), (536, 548, 549, 537), (537, 549, 550, 538), (538, 550, 551, 539), (539, 551, 540, 528), (540, 552, 553, 541), (541, 553, 554, 542), (542, 554, 555, 543), (543, 555, 556, 544), (544, 556, 557, 545), (545, 557, 558, 546), (546, 558, 559, 547), (547, 559, 560, 548), (548, 560, 561, 549), (549, 561, 562, 550), (550, 562, 563, 551), (551, 563, 552, 540), (552, 564, 565, 553), (553, 565, 566, 554), (554, 566, 567, 555), (555, 567, 568, 556), (556, 568, 569, 557), (557, 569, 570, 558), (558, 570, 571, 559), (559, 571, 572, 560), (560, 572, 573, 561), (561, 573, 574, 562), (562, 574, 575, 563), (563, 575, 564, 552), (564, 0, 1, 565), (565, 1, 2, 566), (566, 2, 3, 567), (567, 3, 4, 568), (568, 4, 5, 569), (569, 5, 6, 570), (570, 6, 7, 571), (571, 7, 8, 572), (572, 8, 9, 573), (573, 9, 10, 574), (574, 10, 11, 575), (575, 11, 0, 564), (576, 577, 578, 579), (582, 581, 793, 795), (576, 580, 581, 577), (577, 581, 582, 578), (578, 582, 583, 579), (580, 576, 579, 583), (584, 585, 587, 586), (586, 587, 591, 590), (591, 589, 619, 616), (588, 589, 585, 584), (586, 590, 588, 584), (591, 587, 585, 589), (593, 594, 595, 592), (592, 595, 597, 596), (596, 597, 599, 598), (598, 599, 594, 593), (592, 596, 598, 593), (597, 595, 594, 599), (601, 602, 603, 600), (600, 603, 605, 604), (604, 605, 607, 606), (606, 607, 602, 601), (600, 604, 606, 601), (605, 603, 602, 607), (609, 610, 611, 608), (608, 611, 613, 612), (612, 613, 615, 614), (614, 615, 610, 609), (608, 612, 614, 609), (613, 611, 610, 615), (617, 616, 619, 618), (590, 591, 616, 617), (589, 588, 618, 619), (588, 590, 617, 618), (620, 621, 623, 622), (622, 623, 627, 626), (624, 625, 621, 620), (627, 623, 621, 625), (629, 628, 631, 630), (632, 633, 635, 634), (634, 635, 637, 636), (636, 637, 639, 638), (638, 639, 641, 640), (640, 641, 643, 642), (642, 643, 645, 644), (644, 645, 647, 646), (646, 647, 649, 648), (648, 649, 651, 650), (650, 651, 653, 652), (652, 653, 655, 654), (654, 655, 657, 656), (656, 657, 659, 658), (658, 659, 661, 660), (660, 661, 663, 662), (662, 663, 665, 664), (664, 665, 667, 666), (666, 667, 669, 668), (668, 669, 671, 670), (670, 671, 673, 672), (672, 673, 675, 674), (674, 675, 677, 676), (676, 677, 679, 678), (678, 679, 681, 680), (680, 681, 683, 682), (682, 683, 685, 684), (684, 685, 687, 686), (686, 687, 689, 688), (688, 689, 691, 690), (690, 691, 693, 692), (635, 633, 695, 693, 691, 689, 687, 685, 683, 681, 679, 677, 675, 673, 671, 669, 667, 665, 663, 661, 659, 657, 655, 653, 651, 649, 647, 645, 643, 641, 639, 637), (692, 693, 695, 694), (694, 695, 633, 632), (632, 634, 636, 638, 640, 642, 644, 646, 648, 650, 652, 654, 656, 658, 660, 662, 664, 666, 668, 670, 672, 674, 676, 678, 680, 682, 684, 686, 688, 690, 692, 694), (697, 698, 699, 696), (696, 699, 701, 700), (700, 701, 703, 702), (702, 703, 698, 697), (696, 700, 702, 697), (698, 703, 807, 804), (705, 706, 707, 704), (704, 707, 709, 708), (708, 709, 711, 710), (710, 711, 706, 705), (704, 708, 710, 705), (709, 707, 706, 711), (713, 714, 715, 712), (712, 715, 717, 716), (716, 717, 719, 718), (718, 719, 714, 713), (712, 716, 718, 713), (717, 715, 714, 719), (721, 722, 723, 720), (724, 725, 727, 726), (720, 724, 726, 721), (725, 723, 722, 727), (728, 731, 733, 732), (734, 735, 730, 729), (737, 738, 739, 736), (740, 741, 743, 742), (736, 740, 742, 737), (741, 739, 738, 743), (744, 747, 749, 748), (750, 751, 746, 745), (753, 754, 755, 752), (756, 757, 759, 758), (752, 756, 758, 753), (757, 755, 754, 759), (760, 763, 765, 764), (766, 767, 762, 761), (769, 770, 771, 768), (772, 773, 775, 774), (768, 772, 774, 769), (773, 771, 770, 775), (776, 779, 781, 780), (782, 783, 778, 777), (785, 786, 787, 784), (788, 789, 791, 790), (784, 788, 790, 785), (789, 787, 786, 791), (793, 792, 796, 797), (581, 580, 792, 793), (583, 582, 795, 794), (580, 583, 794, 792), (798, 799, 803, 802), (794, 795, 799, 798), (792, 794, 798, 796), (795, 793, 797, 799), (800, 802, 803, 801), (796, 798, 802, 800), (799, 797, 801, 803), (797, 796, 800, 801), (806, 805, 804, 807), (701, 699, 805, 806), (703, 701, 806, 807), (699, 698, 804, 805)])
_uv = me_cube.uv_layers.new(name='UVMap')
_uv.uv.foreach_set('vector', [0.7637, 0.1856, 0.7637, 0.1906, 0.7598, 0.1905, 0.7598, 0.1856, 0.7598, 0.1856, 0.7598, 0.1905, 0.757, 0.1901, 0.757, 0.1856, 0.7458, 0.335, 0.7458, 0.3304, 0.7497, 0.3307, 0.7497, 0.3347, 0.7497, 0.3347, 0.7497, 0.3307, 0.7535, 0.3309, 0.7535, 0.3345, 0.7535, 0.3345, 0.7535, 0.3309, 0.7563, 0.3311, 0.7563, 0.3343, 0.5993, 0.4826, 0.5962, 0.4826, 0.5963, 0.4865, 0.5993, 0.4865, 0.5993, 0.4865, 0.5963, 0.4865, 0.5962, 0.4903, 0.5993, 0.4903, 0.7205, 0.336, 0.7205, 0.3328, 0.7177, 0.3326, 0.7177, 0.3362, 0.7177, 0.3362, 0.7177, 0.3326, 0.7139, 0.3324, 0.7139, 0.3364, 0.7139, 0.3364, 0.7139, 0.3324, 0.71, 0.3321, 0.71, 0.3367, 0.7704, 0.1856, 0.7704, 0.1901, 0.7675, 0.1905, 0.7675, 0.1856, 0.7637, 0.1856, 0.7675, 0.1856, 0.7675, 0.1905, 0.7637, 0.1906, 0.7637, 0.1906, 0.7637, 0.1956, 0.7598, 0.1953, 0.7598, 0.1905, 0.743, 0.3302, 0.7436, 0.3254, 0.7464, 0.3259, 0.7458, 0.3304, 0.7458, 0.3304, 0.7464, 0.3259, 0.7502, 0.3267, 0.7497, 0.3307, 0.7497, 0.3307, 0.7502, 0.3267, 0.754, 0.3274, 0.7535, 0.3309, 0.7535, 0.3309, 0.754, 0.3274, 0.7568, 0.328, 0.7563, 0.3311, 0.5962, 0.4826, 0.5931, 0.4826, 0.5933, 0.4865, 0.5963, 0.4865, 0.5963, 0.4865, 0.5933, 0.4865, 0.5931, 0.4903, 0.5962, 0.4903, 0.7205, 0.3328, 0.7209, 0.3297, 0.7182, 0.3291, 0.7177, 0.3326, 0.7177, 0.3326, 0.7182, 0.3291, 0.7144, 0.3284, 0.7139, 0.3324, 0.7139, 0.3324, 0.7144, 0.3284, 0.7106, 0.3276, 0.71, 0.3321, 0.71, 0.3321, 0.7106, 0.3276, 0.7078, 0.3271, 0.7072, 0.3319, 0.7675, 0.1905, 0.7675, 0.1953, 0.7637, 0.1956, 0.7637, 0.1906, 0.7637, 0.1956, 0.7637, 0.2004, 0.7598, 0.2, 0.7598, 0.1953, 0.7436, 0.3254, 0.7449, 0.3206, 0.7476, 0.3215, 0.7464, 0.3259, 0.7464, 0.3259, 0.7476, 0.3215, 0.7512, 0.3228, 0.7502, 0.3267, 0.7502, 0.3267, 0.7512, 0.3228, 0.7549, 0.324, 0.754, 0.3274, 0.754, 0.3274, 0.7549, 0.324, 0.7576, 0.3249, 0.7568, 0.328, 0.5931, 0.4826, 0.5901, 0.4826, 0.5905, 0.4865, 0.5933, 0.4865, 0.5933, 0.4865, 0.5905, 0.4865, 0.5901, 0.4903, 0.5931, 0.4903, 0.7209, 0.3297, 0.7218, 0.3266, 0.7191, 0.3257, 0.7182, 0.3291, 0.7182, 0.3291, 0.7191, 0.3257, 0.7154, 0.3245, 0.7144, 0.3284, 0.7144, 0.3284, 0.7154, 0.3245, 0.7118, 0.3232, 0.7106, 0.3276, 0.7106, 0.3276, 0.7118, 0.3232, 0.7091, 0.3223, 0.7078, 0.3271, 0.7675, 0.1953, 0.7675, 0.2, 0.7637, 0.2004, 0.7637, 0.1956, 0.7569, 0.583, 0.7524, 0.583, 0.7529, 0.5791, 0.7573, 0.5791, 0.7614, 0.3431, 0.7604, 0.3383, 0.7632, 0.3379, 0.7641, 0.3424, 0.7641, 0.3424, 0.7632, 0.3379, 0.7671, 0.3374, 0.7679, 0.3414, 0.7512, 0.3228, 0.7528, 0.319, 0.7563, 0.3208, 0.7549, 0.324, 0.7549, 0.324, 0.7563, 0.3208, 0.7588, 0.322, 0.7576, 0.3249, 0.5901, 0.4826, 0.5872, 0.4826, 0.5878, 0.4865, 0.5905, 0.4865, 0.5905, 0.4865, 0.5878, 0.4865, 0.5872, 0.4903, 0.5901, 0.4903, 0.7218, 0.3266, 0.723, 0.3237, 0.7204, 0.3225, 0.7191, 0.3257, 0.7191, 0.3257, 0.7204, 0.3225, 0.717, 0.3208, 0.7154, 0.3245, 0.7154, 0.3245, 0.717, 0.3208, 0.7135, 0.319, 0.7118, 0.3232, 0.789, 0.6154, 0.7882, 0.6109, 0.7854, 0.6113, 0.7863, 0.6161, 0.7573, 0.5869, 0.7529, 0.5869, 0.7524, 0.583, 0.7569, 0.583, 0.7524, 0.583, 0.7482, 0.583, 0.7488, 0.5791, 0.7529, 0.5791, 0.7604, 0.3383, 0.7601, 0.3334, 0.763, 0.3334, 0.7632, 0.3379, 0.7632, 0.3379, 0.763, 0.3334, 0.7668, 0.3334, 0.7671, 0.3374, 0.7671, 0.3374, 0.7668, 0.3334, 0.7707, 0.3334, 0.7709, 0.3369, 0.7709, 0.3369, 0.7707, 0.3334, 0.7735, 0.3334, 0.7737, 0.3366, 0.5872, 0.4826, 0.5846, 0.4826, 0.5852, 0.4865, 0.5878, 0.4865, 0.5878, 0.4865, 0.5852, 0.4865, 0.5846, 0.4903, 0.5872, 0.4903, 0.723, 0.3237, 0.7245, 0.321, 0.7222, 0.3194, 0.7204, 0.3225, 0.7958, 0.6099, 0.7956, 0.6064, 0.7917, 0.6064, 0.792, 0.6104, 0.792, 0.6104, 0.7917, 0.6064, 0.7879, 0.6064, 0.7882, 0.6109, 0.7882, 0.6109, 0.7879, 0.6064, 0.785, 0.6064, 0.7854, 0.6113, 0.7529, 0.5869, 0.7488, 0.5869, 0.7482, 0.583, 0.7524, 0.583, 0.7482, 0.583, 0.7444, 0.583, 0.7451, 0.5791, 0.7488, 0.5791, 0.7601, 0.3334, 0.7604, 0.3285, 0.7632, 0.3289, 0.763, 0.3334, 0.763, 0.3334, 0.7632, 0.3289, 0.7671, 0.3294, 0.7668, 0.3334, 0.7668, 0.3334, 0.7671, 0.3294, 0.7709, 0.3299, 0.7707, 0.3334, 0.7707, 0.3334, 0.7709, 0.3299, 0.7737, 0.3303, 0.7735, 0.3334, 0.6947, 0.7011, 0.697, 0.7011, 0.6963, 0.6972, 0.694, 0.6972, 0.694, 0.6972, 0.6963, 0.6972, 0.697, 0.6933, 0.6947, 0.6933, 0.7061, 0.2099, 0.7045, 0.2072, 0.702, 0.2084, 0.7037, 0.2115, 0.7956, 0.6064, 0.7958, 0.6029, 0.792, 0.6024, 0.7917, 0.6064, 0.7917, 0.6064, 0.792, 0.6024, 0.7882, 0.6019, 0.7879, 0.6064, 0.7879, 0.6064, 0.7882, 0.6019, 0.7854, 0.6015, 0.785, 0.6064, 0.7488, 0.5869, 0.7451, 0.5869, 0.7444, 0.583, 0.7482, 0.583, 0.5524, 0.4864, 0.5562, 0.4864, 0.5569, 0.4826, 0.5532, 0.4826, 0.7604, 0.3285, 0.7614, 0.3237, 0.7641, 0.3244, 0.7632, 0.3289, 0.7632, 0.3289, 0.7641, 0.3244, 0.7679, 0.3254, 0.7671, 0.3294, 0.7671, 0.3294, 0.7679, 0.3254, 0.7716, 0.3264, 0.7709, 0.3299, 0.7168, 0.6252, 0.7152, 0.622, 0.7178, 0.6209, 0.7192, 0.6237, 0.5277, 0.4854, 0.5301, 0.4854, 0.5307, 0.4893, 0.5285, 0.4893, 0.5285, 0.4893, 0.5307, 0.4893, 0.5301, 0.4931, 0.5277, 0.4931, 0.7045, 0.2072, 0.7033, 0.2043, 0.7006, 0.2052, 0.702, 0.2084, 0.702, 0.2084, 0.7006, 0.2052, 0.697, 0.2064, 0.6985, 0.2101, 0.792, 0.6024, 0.7928, 0.5984, 0.789, 0.5974, 0.7882, 0.6019, 0.7882, 0.6019, 0.789, 0.5974, 0.7863, 0.5967, 0.7854, 0.6015, 0.5532, 0.4903, 0.5569, 0.4903, 0.5562, 0.4864, 0.5524, 0.4864, 0.5562, 0.4864, 0.5604, 0.4864, 0.5609, 0.4826, 0.5569, 0.4826, 0.7614, 0.3237, 0.763, 0.319, 0.7656, 0.3201, 0.7641, 0.3244, 0.7641, 0.3244, 0.7656, 0.3201, 0.7692, 0.3216, 0.7679, 0.3254, 0.7116, 0.6235, 0.7103, 0.6196, 0.7141, 0.6186, 0.7152, 0.622, 0.7152, 0.622, 0.7141, 0.6186, 0.7168, 0.6179, 0.7178, 0.6209, 0.5301, 0.4854, 0.5327, 0.4854, 0.5333, 0.4893, 0.5307, 0.4893, 0.5307, 0.4893, 0.5333, 0.4893, 0.5327, 0.4931, 0.5301, 0.4931, 0.7033, 0.2043, 0.7025, 0.2012, 0.6997, 0.2017, 0.7006, 0.2052, 0.7006, 0.2052, 0.6997, 0.2017, 0.6959, 0.2025, 0.697, 0.2064, 0.697, 0.2064, 0.6959, 0.2025, 0.6922, 0.2033, 0.6933, 0.2076, 0.789, 0.5974, 0.7905, 0.5931, 0.7879, 0.592, 0.7863, 0.5967, 0.5569, 0.4903, 0.5609, 0.4903, 0.5604, 0.4864, 0.5562, 0.4864, 0.7786, 0.2258, 0.7786, 0.2213, 0.7747, 0.2209, 0.7747, 0.2253, 0.7039, 0.6214, 0.7029, 0.6166, 0.7057, 0.6162, 0.7066, 0.6206, 0.7066, 0.6206, 0.7057, 0.6162, 0.7096, 0.6157, 0.7103, 0.6196, 0.7103, 0.6196, 0.7096, 0.6157, 0.7134, 0.6152, 0.7141, 0.6186, 0.7141, 0.6186, 0.7134, 0.6152, 0.7162, 0.6148, 0.7168, 0.6179, 0.5327, 0.4854, 0.5356, 0.4854, 0.536, 0.4893, 0.5333, 0.4893, 0.5333, 0.4893, 0.536, 0.4893, 0.5356, 0.4931, 0.5327, 0.4931, 0.7025, 0.2012, 0.7021, 0.1981, 0.6993, 0.1982, 0.6997, 0.2017, 0.6997, 0.2017, 0.6993, 0.1982, 0.6954, 0.1985, 0.6959, 0.2025, 0.6959, 0.2025, 0.6954, 0.1985, 0.6916, 0.1988, 0.6922, 0.2033, 0.6922, 0.2033, 0.6916, 0.1988, 0.6887, 0.1989, 0.6894, 0.2038, 0.7824, 0.2253, 0.7824, 0.2209, 0.7786, 0.2213, 0.7786, 0.2258, 0.7786, 0.2213, 0.7786, 0.2165, 0.7747, 0.2162, 0.7747, 0.2209, 0.7029, 0.6166, 0.7026, 0.6117, 0.7054, 0.6117, 0.7057, 0.6162, 0.7057, 0.6162, 0.7054, 0.6117, 0.7093, 0.6117, 0.7096, 0.6157, 0.7096, 0.6157, 0.7093, 0.6117, 0.7131, 0.6117, 0.7134, 0.6152, 0.7134, 0.6152, 0.7131, 0.6117, 0.716, 0.6117, 0.7162, 0.6148, 0.5356, 0.4854, 0.5386, 0.4854, 0.5388, 0.4893, 0.536, 0.4893, 0.536, 0.4893, 0.5388, 0.4893, 0.5386, 0.4931, 0.5356, 0.4931, 0.7021, 0.1981, 0.7021, 0.1949, 0.6993, 0.1947, 0.6993, 0.1982, 0.6993, 0.1982, 0.6993, 0.1947, 0.6954, 0.1945, 0.6954, 0.1985, 0.6954, 0.1985, 0.6954, 0.1945, 0.6916, 0.1942, 0.6916, 0.1988, 0.6916, 0.1988, 0.6916, 0.1942, 0.6887, 0.194, 0.6887, 0.1989, 0.7824, 0.2209, 0.7824, 0.2162, 0.7786, 0.2165, 0.7786, 0.2213, 0.7786, 0.2165, 0.7786, 0.2115, 0.7747, 0.2114, 0.7747, 0.2162, 0.7026, 0.6117, 0.7029, 0.6068, 0.7057, 0.6071, 0.7054, 0.6117, 0.7054, 0.6117, 0.7057, 0.6071, 0.7096, 0.6076, 0.7093, 0.6117, 0.7093, 0.6117, 0.7096, 0.6076, 0.7134, 0.6081, 0.7131, 0.6117, 0.7131, 0.6117, 0.7134, 0.6081, 0.7162, 0.6085, 0.716, 0.6117, 0.5386, 0.4854, 0.5417, 0.4854, 0.5418, 0.4893, 0.5388, 0.4893, 0.5388, 0.4893, 0.5418, 0.4893, 0.5417, 0.4931, 0.5386, 0.4931, 0.7021, 0.1949, 0.7025, 0.1918, 0.6997, 0.1912, 0.6993, 0.1947, 0.6993, 0.1947, 0.6997, 0.1912, 0.6959, 0.1905, 0.6954, 0.1945, 0.6954, 0.1945, 0.6959, 0.1905, 0.6922, 0.1897, 0.6916, 0.1942, 0.6916, 0.1942, 0.6922, 0.1897, 0.6894, 0.1892, 0.6887, 0.194, 0.7824, 0.2162, 0.7824, 0.2114, 0.7786, 0.2115, 0.7786, 0.2165, 0.7786, 0.2115, 0.7786, 0.2065, 0.7747, 0.2065, 0.7747, 0.2114, 0.7747, 0.2114, 0.7747, 0.2065, 0.7719, 0.2065, 0.7719, 0.211, 0.7057, 0.6071, 0.7066, 0.6027, 0.7103, 0.6037, 0.7096, 0.6076, 0.7096, 0.6076, 0.7103, 0.6037, 0.7141, 0.6047, 0.7134, 0.6081, 0.5413, 0.4826, 0.5448, 0.4826, 0.5448, 0.4854, 0.5417, 0.4854, 0.5417, 0.4854, 0.5448, 0.4854, 0.5448, 0.4893, 0.5418, 0.4893, 0.5418, 0.4893, 0.5448, 0.4893, 0.5448, 0.4931, 0.5417, 0.4931, 0.7025, 0.1918, 0.7033, 0.1887, 0.7006, 0.1878, 0.6997, 0.1912, 0.6997, 0.1912, 0.7006, 0.1878, 0.697, 0.1866, 0.6959, 0.1905, 0.6959, 0.1905, 0.697, 0.1866, 0.6933, 0.1853, 0.6922, 0.1897, 0.6922, 0.1897, 0.6933, 0.1853, 0.6907, 0.1844, 0.6894, 0.1892, 0.7824, 0.2114, 0.7824, 0.2065, 0.7786, 0.2065, 0.7786, 0.2115, 0.7786, 0.2065, 0.7786, 0.2015, 0.7747, 0.2016, 0.7747, 0.2065, 0.7747, 0.2065, 0.7747, 0.2016, 0.7719, 0.202, 0.7719, 0.2065, 0.7066, 0.6027, 0.7081, 0.5984, 0.7116, 0.5998, 0.7103, 0.6037, 0.7103, 0.6037, 0.7116, 0.5998, 0.7152, 0.6013, 0.7141, 0.6047, 0.5448, 0.4826, 0.5484, 0.4826, 0.548, 0.4854, 0.5448, 0.4854, 0.5448, 0.4854, 0.548, 0.4854, 0.5479, 0.4893, 0.5448, 0.4893, 0.5448, 0.4893, 0.5479, 0.4893, 0.548, 0.4931, 0.5448, 0.4931, 0.7033, 0.1887, 0.7045, 0.1858, 0.702, 0.1845, 0.7006, 0.1878, 0.7006, 0.1878, 0.702, 0.1845, 0.6985, 0.1828, 0.697, 0.1866, 0.697, 0.1866, 0.6985, 0.1828, 0.6951, 0.1811, 0.6933, 0.1853, 0.6933, 0.1853, 0.6951, 0.1811, 0.6925, 0.1799, 0.6907, 0.1844, 0.7824, 0.2065, 0.7824, 0.2016, 0.7786, 0.2015, 0.7786, 0.2065, 0.7786, 0.2015, 0.7786, 0.1965, 0.7747, 0.1968, 0.7747, 0.2016, 0.7055, 0.5973, 0.7076, 0.5929, 0.7101, 0.5943, 0.7081, 0.5984, 0.7081, 0.5984, 0.7101, 0.5943, 0.7134, 0.5962, 0.7116, 0.5998, 0.7116, 0.5998, 0.7134, 0.5962, 0.7168, 0.5982, 0.7152, 0.6013, 0.7152, 0.6013, 0.7168, 0.5982, 0.7192, 0.5996, 0.7178, 0.6024, 0.548, 0.4854, 0.5511, 0.4854, 0.5508, 0.4893, 0.5479, 0.4893, 0.5479, 0.4893, 0.5508, 0.4893, 0.5511, 0.4931, 0.548, 0.4931, 0.7045, 0.1858, 0.7061, 0.183, 0.7037, 0.1815, 0.702, 0.1845, 0.702, 0.1845, 0.7037, 0.1815, 0.7005, 0.1793, 0.6985, 0.1828, 0.6985, 0.1828, 0.7005, 0.1793, 0.6973, 0.1772, 0.6951, 0.1811, 0.6951, 0.1811, 0.6973, 0.1772, 0.695, 0.1756, 0.6925, 0.1799, 0.7824, 0.2016, 0.7824, 0.1968, 0.7786, 0.1965, 0.7786, 0.2015, 0.7479, 0.214, 0.7431, 0.214, 0.7435, 0.2178, 0.7482, 0.2178, 0.7278, 0.2076, 0.7259, 0.203, 0.7286, 0.2021, 0.7303, 0.2063, 0.7303, 0.2063, 0.7286, 0.2021, 0.7322, 0.2009, 0.7338, 0.2046, 0.7338, 0.2046, 0.7322, 0.2009, 0.7359, 0.1997, 0.7372, 0.2029, 0.7372, 0.2029, 0.7359, 0.1997, 0.7386, 0.1988, 0.7398, 0.2017, 0.613, 0.4826, 0.616, 0.4826, 0.6156, 0.4865, 0.6128, 0.4865, 0.6128, 0.4865, 0.6156, 0.4865, 0.616, 0.4903, 0.613, 0.4903, 0.7358, 0.62, 0.7347, 0.6171, 0.732, 0.6178, 0.7331, 0.6211, 0.7331, 0.6211, 0.732, 0.6178, 0.7283, 0.6188, 0.7296, 0.6226, 0.7296, 0.6226, 0.7283, 0.6188, 0.7246, 0.6198, 0.726, 0.6241, 0.726, 0.6241, 0.7246, 0.6198, 0.7218, 0.6205, 0.7234, 0.6252, 0.7482, 0.2101, 0.7435, 0.2101, 0.7431, 0.214, 0.7479, 0.214, 0.7431, 0.214, 0.7386, 0.214, 0.7391, 0.2178, 0.7435, 0.2178, 0.7259, 0.203, 0.7246, 0.1983, 0.7274, 0.1978, 0.7286, 0.2021, 0.7286, 0.2021, 0.7274, 0.1978, 0.7312, 0.197, 0.7322, 0.2009, 0.7322, 0.2009, 0.7312, 0.197, 0.735, 0.1962, 0.7359, 0.1997, 0.7359, 0.1997, 0.735, 0.1962, 0.7377, 0.1957, 0.7386, 0.1988, 0.616, 0.4826, 0.6189, 0.4826, 0.6184, 0.4865, 0.6156, 0.4865, 0.6156, 0.4865, 0.6184, 0.4865, 0.6189, 0.4903, 0.616, 0.4903, 0.7347, 0.6171, 0.7341, 0.6139, 0.7313, 0.6143, 0.732, 0.6178, 0.732, 0.6178, 0.7313, 0.6143, 0.7275, 0.6148, 0.7283, 0.6188, 0.7283, 0.6188, 0.7275, 0.6148, 0.7237, 0.6153, 0.7246, 0.6198, 0.7246, 0.6198, 0.7237, 0.6153, 0.7209, 0.6157, 0.7218, 0.6205, 0.7435, 0.2101, 0.7391, 0.2101, 0.7386, 0.214, 0.7431, 0.214, 0.7386, 0.214, 0.7344, 0.214, 0.735, 0.2178, 0.7391, 0.2178, 0.7246, 0.1983, 0.724, 0.1934, 0.7268, 0.1933, 0.7274, 0.1978, 0.7274, 0.1978, 0.7268, 0.1933, 0.7307, 0.193, 0.7312, 0.197, 0.7312, 0.197, 0.7307, 0.193, 0.7345, 0.1927, 0.735, 0.1962, 0.735, 0.1962, 0.7345, 0.1927, 0.7373, 0.1926, 0.7377, 0.1957, 0.6189, 0.4826, 0.6215, 0.4826, 0.6209, 0.4865, 0.6184, 0.4865, 0.6184, 0.4865, 0.6209, 0.4865, 0.6215, 0.4903, 0.6189, 0.4903, 0.7341, 0.6139, 0.7339, 0.6108, 0.7311, 0.6108, 0.7313, 0.6143, 0.7313, 0.6143, 0.7311, 0.6108, 0.7272, 0.6108, 0.7275, 0.6148, 0.7275, 0.6148, 0.7272, 0.6108, 0.7234, 0.6108, 0.7237, 0.6153, 0.7237, 0.6153, 0.7234, 0.6108, 0.7206, 0.6108, 0.7209, 0.6157, 0.7391, 0.2101, 0.735, 0.2101, 0.7344, 0.214, 0.7386, 0.214, 0.7344, 0.214, 0.7306, 0.214, 0.7313, 0.2178, 0.735, 0.2178, 0.724, 0.1934, 0.724, 0.1885, 0.7268, 0.1887, 0.7268, 0.1933, 0.7268, 0.1933, 0.7268, 0.1887, 0.7307, 0.189, 0.7307, 0.193, 0.7307, 0.193, 0.7307, 0.189, 0.7345, 0.1892, 0.7345, 0.1927, 0.7345, 0.1927, 0.7345, 0.1892, 0.7373, 0.1894, 0.7373, 0.1926, 0.6215, 0.4826, 0.6239, 0.4826, 0.6231, 0.4865, 0.6209, 0.4865, 0.6209, 0.4865, 0.6231, 0.4865, 0.6239, 0.4903, 0.6215, 0.4903, 0.7339, 0.6108, 0.7341, 0.6076, 0.7313, 0.6073, 0.7311, 0.6108, 0.7311, 0.6108, 0.7313, 0.6073, 0.7275, 0.6068, 0.7272, 0.6108, 0.7272, 0.6108, 0.7275, 0.6068, 0.7237, 0.6063, 0.7234, 0.6108, 0.7234, 0.6108, 0.7237, 0.6063, 0.7209, 0.6059, 0.7206, 0.6108, 0.735, 0.2101, 0.7313, 0.2101, 0.7306, 0.214, 0.7344, 0.214, 0.7306, 0.223, 0.7344, 0.223, 0.735, 0.2192, 0.7313, 0.2192, 0.724, 0.1885, 0.7246, 0.1837, 0.7274, 0.1842, 0.7268, 0.1887, 0.7268, 0.1887, 0.7274, 0.1842, 0.7312, 0.185, 0.7307, 0.189, 0.7307, 0.189, 0.7312, 0.185, 0.735, 0.1857, 0.7345, 0.1892, 0.7345, 0.1892, 0.735, 0.1857, 0.7377, 0.1863, 0.7373, 0.1894, 0.7722, 0.5869, 0.7698, 0.5869, 0.7692, 0.583, 0.7714, 0.583, 0.7714, 0.583, 0.7692, 0.583, 0.7698, 0.5791, 0.7722, 0.5791, 0.7341, 0.6076, 0.7347, 0.6045, 0.732, 0.6038, 0.7313, 0.6073, 0.7313, 0.6073, 0.732, 0.6038, 0.7283, 0.6028, 0.7275, 0.6068, 0.7275, 0.6068, 0.7283, 0.6028, 0.7246, 0.6018, 0.7237, 0.6063, 0.7237, 0.6063, 0.7246, 0.6018, 0.7218, 0.6011, 0.7209, 0.6059, 0.7313, 0.2269, 0.735, 0.2269, 0.7344, 0.223, 0.7306, 0.223, 0.7344, 0.223, 0.7386, 0.223, 0.7391, 0.2192, 0.735, 0.2192, 0.7246, 0.1837, 0.7259, 0.1789, 0.7286, 0.1798, 0.7274, 0.1842, 0.7274, 0.1842, 0.7286, 0.1798, 0.7322, 0.1811, 0.7312, 0.185, 0.7312, 0.185, 0.7322, 0.1811, 0.7359, 0.1823, 0.735, 0.1857, 0.735, 0.1857, 0.7359, 0.1823, 0.7386, 0.1832, 0.7377, 0.1863, 0.7698, 0.5869, 0.7672, 0.5869, 0.7666, 0.583, 0.7692, 0.583, 0.7692, 0.583, 0.7666, 0.583, 0.7672, 0.5791, 0.7698, 0.5791, 0.7347, 0.6045, 0.7358, 0.6015, 0.7331, 0.6005, 0.732, 0.6038, 0.732, 0.6038, 0.7331, 0.6005, 0.7296, 0.599, 0.7283, 0.6028, 0.7283, 0.6028, 0.7296, 0.599, 0.726, 0.5975, 0.7246, 0.6018, 0.7246, 0.6018, 0.726, 0.5975, 0.7234, 0.5964, 0.7218, 0.6011, 0.735, 0.2269, 0.7391, 0.2269, 0.7386, 0.223, 0.7344, 0.223, 0.7386, 0.223, 0.7431, 0.223, 0.7435, 0.2192, 0.7391, 0.2192, 0.7662, 0.3445, 0.7668, 0.3493, 0.764, 0.3495, 0.7634, 0.345, 0.7286, 0.1798, 0.7303, 0.1756, 0.7338, 0.1773, 0.7322, 0.1811, 0.7322, 0.1811, 0.7338, 0.1773, 0.7372, 0.179, 0.7359, 0.1823, 0.7359, 0.1823, 0.7372, 0.179, 0.7398, 0.1803, 0.7386, 0.1832, 0.4996, 0.4854, 0.5024, 0.4854, 0.5028, 0.4893, 0.5001, 0.4893, 0.5001, 0.4893, 0.5028, 0.4893, 0.5024, 0.4931, 0.4996, 0.4931, 0.7556, 0.2044, 0.7541, 0.2017, 0.7515, 0.2029, 0.7533, 0.206, 0.7331, 0.6005, 0.7347, 0.5973, 0.7314, 0.5954, 0.7296, 0.599, 0.7296, 0.599, 0.7314, 0.5954, 0.728, 0.5934, 0.726, 0.5975, 0.726, 0.5975, 0.728, 0.5934, 0.7256, 0.592, 0.7234, 0.5964, 0.7391, 0.2269, 0.7435, 0.2269, 0.7431, 0.223, 0.7386, 0.223, 0.7431, 0.223, 0.7479, 0.223, 0.7482, 0.2192, 0.7435, 0.2192, 0.7668, 0.3493, 0.7668, 0.3543, 0.764, 0.3541, 0.764, 0.3495, 0.764, 0.3495, 0.764, 0.3541, 0.7601, 0.3538, 0.7601, 0.3498, 0.79, 0.3463, 0.7885, 0.3426, 0.7921, 0.3414, 0.7935, 0.3446, 0.7935, 0.3446, 0.7921, 0.3414, 0.7948, 0.3405, 0.796, 0.3434, 0.5024, 0.4854, 0.5054, 0.4854, 0.5057, 0.4893, 0.5028, 0.4893, 0.5028, 0.4893, 0.5057, 0.4893, 0.5054, 0.4931, 0.5024, 0.4931, 0.7541, 0.2017, 0.7529, 0.1988, 0.7502, 0.1997, 0.7515, 0.2029, 0.7515, 0.2029, 0.7502, 0.1997, 0.7465, 0.2009, 0.7481, 0.2046, 0.7481, 0.2046, 0.7465, 0.2009, 0.7429, 0.2021, 0.7446, 0.2063, 0.5553, 0.4964, 0.5553, 0.4918, 0.5524, 0.4916, 0.5524, 0.4966, 0.7435, 0.2269, 0.7482, 0.2269, 0.7479, 0.223, 0.7431, 0.223, 0.7817, 0.3438, 0.7817, 0.3388, 0.7779, 0.3387, 0.7779, 0.3435, 0.7954, 0.1918, 0.7942, 0.1871, 0.7969, 0.1865, 0.7981, 0.1909, 0.7981, 0.1909, 0.7969, 0.1865, 0.8007, 0.1858, 0.8018, 0.1897, 0.7885, 0.3426, 0.7875, 0.3387, 0.7912, 0.338, 0.7921, 0.3414, 0.7921, 0.3414, 0.7912, 0.338, 0.794, 0.3374, 0.7948, 0.3405, 0.5054, 0.4854, 0.5085, 0.4854, 0.5087, 0.4893, 0.5057, 0.4893, 0.5057, 0.4893, 0.5087, 0.4893, 0.5085, 0.4931, 0.5054, 0.4931, 0.7529, 0.1988, 0.752, 0.1957, 0.7493, 0.1962, 0.7502, 0.1997, 0.7502, 0.1997, 0.7493, 0.1962, 0.7455, 0.197, 0.7465, 0.2009, 0.7465, 0.2009, 0.7455, 0.197, 0.7417, 0.1978, 0.7429, 0.2021, 0.8005, 0.2198, 0.7993, 0.2154, 0.7965, 0.2159, 0.7978, 0.2207, 0.7856, 0.3435, 0.7856, 0.3387, 0.7817, 0.3388, 0.7817, 0.3438, 0.7817, 0.3388, 0.7817, 0.3338, 0.7779, 0.3338, 0.7779, 0.3387, 0.7779, 0.3387, 0.7779, 0.3338, 0.775, 0.3338, 0.775, 0.3383, 0.7969, 0.1865, 0.7964, 0.182, 0.8002, 0.1818, 0.8007, 0.1858, 0.7875, 0.3387, 0.7869, 0.3347, 0.7908, 0.3345, 0.7912, 0.338, 0.5082, 0.4826, 0.5117, 0.4826, 0.5117, 0.4854, 0.5085, 0.4854, 0.5085, 0.4854, 0.5117, 0.4854, 0.5117, 0.4893, 0.5087, 0.4893, 0.5087, 0.4893, 0.5117, 0.4893, 0.5117, 0.4931, 0.5085, 0.4931, 0.752, 0.1957, 0.7516, 0.1926, 0.7488, 0.1927, 0.7493, 0.1962, 0.7493, 0.1962, 0.7488, 0.1927, 0.745, 0.193, 0.7455, 0.197, 0.7455, 0.197, 0.745, 0.193, 0.7411, 0.1933, 0.7417, 0.1978, 0.7993, 0.2154, 0.7987, 0.2109, 0.7959, 0.211, 0.7965, 0.2159, 0.7856, 0.3387, 0.7856, 0.3338, 0.7817, 0.3338, 0.7817, 0.3388, 0.7817, 0.3338, 0.7817, 0.3288, 0.7779, 0.3289, 0.7779, 0.3338, 0.7779, 0.3338, 0.7779, 0.3289, 0.775, 0.3293, 0.775, 0.3338, 0.7964, 0.182, 0.7964, 0.1775, 0.8002, 0.1778, 0.8002, 0.1818, 0.7869, 0.3347, 0.7869, 0.3307, 0.7908, 0.3309, 0.7908, 0.3345, 0.5117, 0.4826, 0.5152, 0.4826, 0.5148, 0.4854, 0.5117, 0.4854, 0.5117, 0.4854, 0.5148, 0.4854, 0.5147, 0.4893, 0.5117, 0.4893, 0.5117, 0.4893, 0.5147, 0.4893, 0.5148, 0.4931, 0.5117, 0.4931, 0.7516, 0.1926, 0.7516, 0.1894, 0.7488, 0.1892, 0.7488, 0.1927, 0.7488, 0.1927, 0.7488, 0.1892, 0.745, 0.189, 0.745, 0.193, 0.745, 0.193, 0.745, 0.189, 0.7411, 0.1887, 0.7411, 0.1933, 0.7987, 0.2109, 0.7987, 0.2063, 0.7959, 0.2061, 0.7959, 0.211, 0.7856, 0.3338, 0.7856, 0.3289, 0.7817, 0.3288, 0.7817, 0.3338, 0.7817, 0.3288, 0.7817, 0.3238, 0.7779, 0.3241, 0.7779, 0.3289, 0.7935, 0.1773, 0.7942, 0.1724, 0.7969, 0.173, 0.7964, 0.1775, 0.7964, 0.1775, 0.7969, 0.173, 0.8007, 0.1738, 0.8002, 0.1778, 0.7869, 0.3307, 0.7875, 0.3267, 0.7912, 0.3274, 0.7908, 0.3309, 0.7908, 0.3309, 0.7912, 0.3274, 0.794, 0.328, 0.7936, 0.3311, 0.5148, 0.4854, 0.5179, 0.4854, 0.5177, 0.4893, 0.5147, 0.4893, 0.5147, 0.4893, 0.5177, 0.4893, 0.5179, 0.4931, 0.5148, 0.4931, 0.7516, 0.1894, 0.752, 0.1863, 0.7493, 0.1857, 0.7488, 0.1892, 0.7488, 0.1892, 0.7493, 0.1857, 0.7455, 0.185, 0.745, 0.189, 0.745, 0.189, 0.7455, 0.185, 0.7417, 0.1842, 0.7411, 0.1887, 0.7987, 0.2063, 0.7993, 0.2018, 0.7965, 0.2013, 0.7959, 0.2061, 0.7856, 0.3289, 0.7856, 0.3241, 0.7817, 0.3238, 0.7817, 0.3288, 0.7817, 0.3238, 0.7817, 0.319, 0.7779, 0.3194, 0.7779, 0.3241, 0.7942, 0.1724, 0.7954, 0.1677, 0.7981, 0.1686, 0.7969, 0.173, 0.7969, 0.173, 0.7981, 0.1686, 0.8018, 0.1699, 0.8007, 0.1738, 0.7875, 0.3267, 0.7885, 0.3228, 0.7921, 0.324, 0.7912, 0.3274, 0.7912, 0.3274, 0.7921, 0.324, 0.7948, 0.3249, 0.794, 0.328, 0.5179, 0.4854, 0.5209, 0.4854, 0.5205, 0.4893, 0.5177, 0.4893, 0.5177, 0.4893, 0.5205, 0.4893, 0.5209, 0.4931, 0.5179, 0.4931, 0.752, 0.1863, 0.7529, 0.1832, 0.7502, 0.1823, 0.7493, 0.1857, 0.7493, 0.1857, 0.7502, 0.1823, 0.7465, 0.1811, 0.7455, 0.185, 0.7455, 0.185, 0.7465, 0.1811, 0.7429, 0.1798, 0.7417, 0.1842, 0.7993, 0.2018, 0.8005, 0.1974, 0.7978, 0.1965, 0.7965, 0.2013, 0.7856, 0.3241, 0.7856, 0.3194, 0.7817, 0.319, 0.7817, 0.3238, 0.7665, 0.619, 0.762, 0.619, 0.7625, 0.6229, 0.7669, 0.6229, 0.7586, 0.5889, 0.7586, 0.584, 0.7614, 0.5842, 0.7614, 0.5887, 0.7614, 0.5887, 0.7614, 0.5842, 0.7653, 0.5844, 0.7653, 0.5885, 0.7885, 0.3228, 0.79, 0.319, 0.7935, 0.3208, 0.7921, 0.324, 0.7921, 0.324, 0.7935, 0.3208, 0.796, 0.322, 0.7948, 0.3249, 0.5209, 0.4854, 0.5238, 0.4854, 0.5232, 0.4893, 0.5205, 0.4893, 0.5205, 0.4893, 0.5232, 0.4893, 0.5238, 0.4931, 0.5209, 0.4931, 0.7529, 0.1832, 0.7541, 0.1803, 0.7515, 0.179, 0.7502, 0.1823, 0.7502, 0.1823, 0.7515, 0.179, 0.7481, 0.1773, 0.7465, 0.1811, 0.7465, 0.1811, 0.7481, 0.1773, 0.7446, 0.1756, 0.7429, 0.1798, 0.5566, 0.4918, 0.5566, 0.4964, 0.5594, 0.4966, 0.5594, 0.4916, 0.7669, 0.6152, 0.7625, 0.6152, 0.762, 0.619, 0.7665, 0.619, 0.762, 0.619, 0.7578, 0.619, 0.7584, 0.6229, 0.7625, 0.6229, 0.7586, 0.584, 0.7593, 0.5791, 0.762, 0.5797, 0.7614, 0.5842, 0.7322, 0.351, 0.7305, 0.3468, 0.7341, 0.3456, 0.7357, 0.3493, 0.7357, 0.3493, 0.7341, 0.3456, 0.7378, 0.3443, 0.7391, 0.3476, 0.7391, 0.3476, 0.7378, 0.3443, 0.7405, 0.3434, 0.7417, 0.3463, 0.5238, 0.4854, 0.5264, 0.4854, 0.5258, 0.4893, 0.5232, 0.4893, 0.5232, 0.4893, 0.5258, 0.4893, 0.5264, 0.4931, 0.5238, 0.4931, 0.7541, 0.1803, 0.7556, 0.1775, 0.7533, 0.176, 0.7515, 0.179, 0.7216, 0.2035, 0.72, 0.2003, 0.7165, 0.2018, 0.7183, 0.2054, 0.7183, 0.2054, 0.7165, 0.2018, 0.7129, 0.2033, 0.7149, 0.2073, 0.7149, 0.2073, 0.7129, 0.2033, 0.7103, 0.2044, 0.7125, 0.2088, 0.7625, 0.6152, 0.7584, 0.6152, 0.7578, 0.619, 0.762, 0.619, 0.7578, 0.619, 0.754, 0.619, 0.7547, 0.6229, 0.7584, 0.6229, 0.7278, 0.3477, 0.7265, 0.343, 0.7293, 0.3424, 0.7305, 0.3468, 0.7305, 0.3468, 0.7293, 0.3424, 0.7331, 0.3417, 0.7341, 0.3456, 0.7341, 0.3456, 0.7331, 0.3417, 0.7369, 0.3409, 0.7378, 0.3443, 0.7378, 0.3443, 0.7369, 0.3409, 0.7396, 0.3404, 0.7405, 0.3434, 0.5722, 0.6899, 0.5746, 0.6899, 0.5738, 0.6938, 0.5716, 0.6938, 0.5716, 0.6938, 0.5738, 0.6938, 0.5746, 0.6976, 0.5722, 0.6976, 0.7226, 0.1992, 0.7216, 0.1962, 0.7189, 0.197, 0.72, 0.2003, 0.72, 0.2003, 0.7189, 0.197, 0.7152, 0.198, 0.7165, 0.2018, 0.7165, 0.2018, 0.7152, 0.198, 0.7114, 0.199, 0.7129, 0.2033, 0.7129, 0.2033, 0.7114, 0.199, 0.7087, 0.1997, 0.7103, 0.2044, 0.7584, 0.6152, 0.7547, 0.6152, 0.754, 0.619, 0.7578, 0.619, 0.6449, 0.4865, 0.6487, 0.4865, 0.6493, 0.4903, 0.6456, 0.4903, 0.7265, 0.343, 0.7259, 0.3381, 0.7287, 0.3379, 0.7293, 0.3424, 0.7293, 0.3424, 0.7287, 0.3379, 0.7326, 0.3377, 0.7331, 0.3417, 0.7331, 0.3417, 0.7326, 0.3377, 0.7364, 0.3374, 0.7369, 0.3409, 0.7369, 0.3409, 0.7364, 0.3374, 0.7392, 0.3372, 0.7396, 0.3404, 0.7028, 0.2128, 0.7004, 0.2128, 0.6998, 0.2167, 0.7021, 0.2167, 0.7021, 0.2167, 0.6998, 0.2167, 0.7004, 0.2205, 0.7028, 0.2205, 0.7216, 0.1962, 0.721, 0.1931, 0.7182, 0.1935, 0.7189, 0.197, 0.7189, 0.197, 0.7182, 0.1935, 0.7144, 0.194, 0.7152, 0.198, 0.7152, 0.198, 0.7144, 0.194, 0.7106, 0.1945, 0.7114, 0.199, 0.7114, 0.199, 0.7106, 0.1945, 0.7078, 0.1949, 0.7087, 0.1997, 0.6456, 0.4826, 0.6493, 0.4826, 0.6487, 0.4865, 0.6449, 0.4865, 0.6487, 0.4865, 0.6529, 0.4865, 0.6534, 0.4903, 0.6493, 0.4903, 0.7259, 0.3381, 0.7259, 0.3332, 0.7287, 0.3334, 0.7287, 0.3379, 0.7287, 0.3379, 0.7287, 0.3334, 0.7326, 0.3336, 0.7326, 0.3377, 0.7326, 0.3377, 0.7326, 0.3336, 0.7364, 0.3339, 0.7364, 0.3374, 0.7364, 0.3374, 0.7364, 0.3339, 0.7392, 0.3341, 0.7392, 0.3372, 0.7004, 0.2128, 0.6978, 0.2128, 0.6973, 0.2167, 0.6998, 0.2167, 0.6998, 0.2167, 0.6973, 0.2167, 0.6978, 0.2205, 0.7004, 0.2205, 0.721, 0.1931, 0.7208, 0.19, 0.718, 0.19, 0.7182, 0.1935, 0.7182, 0.1935, 0.718, 0.19, 0.7141, 0.19, 0.7144, 0.194, 0.7144, 0.194, 0.7141, 0.19, 0.7103, 0.19, 0.7106, 0.1945, 0.7106, 0.1945, 0.7103, 0.19, 0.7074, 0.19, 0.7078, 0.1949, 0.6493, 0.4826, 0.6534, 0.4826, 0.6529, 0.4865, 0.6487, 0.4865, 0.6529, 0.4865, 0.6574, 0.4865, 0.6578, 0.4903, 0.6534, 0.4903, 0.7259, 0.3332, 0.7265, 0.3283, 0.7293, 0.3289, 0.7287, 0.3334, 0.7287, 0.3334, 0.7293, 0.3289, 0.7331, 0.3296, 0.7326, 0.3336, 0.7326, 0.3336, 0.7331, 0.3296, 0.7369, 0.3304, 0.7364, 0.3339, 0.7364, 0.3339, 0.7369, 0.3304, 0.7396, 0.3309, 0.7392, 0.3341, 0.6978, 0.2128, 0.695, 0.2128, 0.6946, 0.2167, 0.6973, 0.2167, 0.6973, 0.2167, 0.6946, 0.2167, 0.695, 0.2205, 0.6978, 0.2205, 0.7208, 0.19, 0.721, 0.1868, 0.7182, 0.1865, 0.718, 0.19, 0.718, 0.19, 0.7182, 0.1865, 0.7144, 0.186, 0.7141, 0.19, 0.7141, 0.19, 0.7144, 0.186, 0.7106, 0.1855, 0.7103, 0.19, 0.7103, 0.19, 0.7106, 0.1855, 0.7078, 0.1851, 0.7074, 0.19, 0.6534, 0.4826, 0.6578, 0.4826, 0.6574, 0.4865, 0.6529, 0.4865, 0.6574, 0.4865, 0.6622, 0.4865, 0.6625, 0.4903, 0.6578, 0.4903, 0.7265, 0.3283, 0.7278, 0.3236, 0.7305, 0.3245, 0.7293, 0.3289, 0.7293, 0.3289, 0.7305, 0.3245, 0.7341, 0.3257, 0.7331, 0.3296, 0.7331, 0.3296, 0.7341, 0.3257, 0.7378, 0.327, 0.7369, 0.3304, 0.7369, 0.3304, 0.7378, 0.327, 0.7405, 0.3279, 0.7396, 0.3309, 0.695, 0.2128, 0.692, 0.2128, 0.6917, 0.2167, 0.6946, 0.2167, 0.6946, 0.2167, 0.6917, 0.2167, 0.692, 0.2205, 0.695, 0.2205, 0.721, 0.1868, 0.7216, 0.1837, 0.7189, 0.183, 0.7182, 0.1865, 0.7182, 0.1865, 0.7189, 0.183, 0.7152, 0.182, 0.7144, 0.186, 0.7144, 0.186, 0.7152, 0.182, 0.7114, 0.181, 0.7106, 0.1855, 0.7106, 0.1855, 0.7114, 0.181, 0.7087, 0.1803, 0.7078, 0.1851, 0.6578, 0.4826, 0.6625, 0.4826, 0.6622, 0.4865, 0.6574, 0.4865, 0.6622, 0.4865, 0.6671, 0.4865, 0.6673, 0.4903, 0.6625, 0.4903, 0.7278, 0.3236, 0.7297, 0.319, 0.7322, 0.3203, 0.7305, 0.3245, 0.7305, 0.3245, 0.7322, 0.3203, 0.7357, 0.322, 0.7341, 0.3257, 0.7341, 0.3257, 0.7357, 0.322, 0.7391, 0.3237, 0.7378, 0.327, 0.7378, 0.327, 0.7391, 0.3237, 0.7417, 0.325, 0.7405, 0.3279, 0.692, 0.2128, 0.6889, 0.2128, 0.6887, 0.2167, 0.6917, 0.2167, 0.6917, 0.2167, 0.6887, 0.2167, 0.6889, 0.2205, 0.692, 0.2205, 0.7216, 0.1837, 0.7226, 0.1807, 0.72, 0.1797, 0.7189, 0.183, 0.7189, 0.183, 0.72, 0.1797, 0.7165, 0.1782, 0.7152, 0.182, 0.7152, 0.182, 0.7165, 0.1782, 0.7129, 0.1767, 0.7114, 0.181, 0.7114, 0.181, 0.7129, 0.1767, 0.7103, 0.1756, 0.7087, 0.1803, 0.6625, 0.4826, 0.6673, 0.4826, 0.6671, 0.4865, 0.6622, 0.4865, 0.7798, 0.592, 0.7798, 0.5971, 0.776, 0.5971, 0.776, 0.5922, 0.776, 0.5922, 0.776, 0.5971, 0.7732, 0.5971, 0.7732, 0.5925, 0.7463, 0.6234, 0.744, 0.6195, 0.7474, 0.6177, 0.7495, 0.6211, 0.7495, 0.6211, 0.7474, 0.6177, 0.7508, 0.6159, 0.7526, 0.6189, 0.5627, 0.4931, 0.5662, 0.4931, 0.5662, 0.4903, 0.563, 0.4903, 0.563, 0.4903, 0.5662, 0.4903, 0.5662, 0.4865, 0.5632, 0.4865, 0.5632, 0.4865, 0.5662, 0.4865, 0.5662, 0.4826, 0.563, 0.4826, 0.7058, 0.3475, 0.7043, 0.3447, 0.7017, 0.346, 0.7035, 0.3491, 0.7035, 0.3491, 0.7017, 0.346, 0.6983, 0.3477, 0.7003, 0.3512, 0.7003, 0.3512, 0.6983, 0.3477, 0.6948, 0.3494, 0.6971, 0.3533, 0.6971, 0.3533, 0.6948, 0.3494, 0.6923, 0.3507, 0.6947, 0.3549, 0.7837, 0.5922, 0.7837, 0.5971, 0.7798, 0.5971, 0.7798, 0.592, 0.7798, 0.5971, 0.7798, 0.6021, 0.776, 0.602, 0.776, 0.5971, 0.776, 0.5971, 0.776, 0.602, 0.7732, 0.6016, 0.7732, 0.5971, 0.744, 0.6195, 0.7421, 0.6154, 0.7457, 0.614, 0.7474, 0.6177, 0.7474, 0.6177, 0.7457, 0.614, 0.7493, 0.6127, 0.7508, 0.6159, 0.5662, 0.4931, 0.5697, 0.4931, 0.5693, 0.4903, 0.5662, 0.4903, 0.5662, 0.4903, 0.5693, 0.4903, 0.5692, 0.4865, 0.5662, 0.4865, 0.5662, 0.4865, 0.5692, 0.4865, 0.5693, 0.4826, 0.5662, 0.4826, 0.7043, 0.3447, 0.703, 0.3418, 0.7004, 0.3427, 0.7017, 0.346, 0.7017, 0.346, 0.7004, 0.3427, 0.6967, 0.344, 0.6983, 0.3477, 0.6983, 0.3477, 0.6967, 0.344, 0.6931, 0.3452, 0.6948, 0.3494, 0.6948, 0.3494, 0.6931, 0.3452, 0.6904, 0.3461, 0.6923, 0.3507, 0.7837, 0.5971, 0.7837, 0.602, 0.7798, 0.6021, 0.7798, 0.5971, 0.7798, 0.6021, 0.7798, 0.607, 0.776, 0.6068, 0.776, 0.602, 0.7394, 0.6164, 0.738, 0.6117, 0.7408, 0.611, 0.7421, 0.6154, 0.7421, 0.6154, 0.7408, 0.611, 0.7445, 0.6102, 0.7457, 0.614, 0.7457, 0.614, 0.7445, 0.6102, 0.7483, 0.6093, 0.7493, 0.6127, 0.7493, 0.6127, 0.7483, 0.6093, 0.7511, 0.6087, 0.752, 0.6117, 0.5693, 0.4903, 0.5724, 0.4903, 0.5722, 0.4865, 0.5692, 0.4865, 0.5692, 0.4865, 0.5722, 0.4865, 0.5724, 0.4826, 0.5693, 0.4826, 0.703, 0.3418, 0.7022, 0.3388, 0.6995, 0.3393, 0.7004, 0.3427, 0.7004, 0.3427, 0.6995, 0.3393, 0.6957, 0.3401, 0.6967, 0.344, 0.6967, 0.344, 0.6957, 0.3401, 0.6919, 0.3408, 0.6931, 0.3452, 0.6931, 0.3452, 0.6919, 0.3408, 0.6891, 0.3414, 0.6904, 0.3461, 0.7837, 0.602, 0.7837, 0.6068, 0.7798, 0.607, 0.7798, 0.6021, 0.7798, 0.607, 0.7798, 0.6118, 0.776, 0.6114, 0.776, 0.6068, 0.738, 0.6117, 0.7372, 0.6068, 0.7401, 0.6065, 0.7408, 0.611, 0.7408, 0.611, 0.7401, 0.6065, 0.7439, 0.6062, 0.7445, 0.6102, 0.7445, 0.6102, 0.7439, 0.6062, 0.7477, 0.6058, 0.7483, 0.6093, 0.7483, 0.6093, 0.7477, 0.6058, 0.7505, 0.6055, 0.7511, 0.6087, 0.5724, 0.4903, 0.5754, 0.4903, 0.575, 0.4865, 0.5722, 0.4865, 0.5722, 0.4865, 0.575, 0.4865, 0.5754, 0.4826, 0.5724, 0.4826, 0.7022, 0.3388, 0.7018, 0.3356, 0.699, 0.3358, 0.6995, 0.3393, 0.6995, 0.3393, 0.699, 0.3358, 0.6952, 0.3361, 0.6957, 0.3401, 0.6957, 0.3401, 0.6952, 0.3361, 0.6913, 0.3363, 0.6919, 0.3408, 0.6919, 0.3408, 0.6913, 0.3363, 0.6885, 0.3365, 0.6891, 0.3414, 0.7837, 0.6068, 0.7837, 0.6114, 0.7798, 0.6118, 0.7798, 0.607, 0.7798, 0.6118, 0.7798, 0.6163, 0.776, 0.6158, 0.776, 0.6114, 0.7372, 0.6068, 0.7371, 0.6019, 0.7399, 0.602, 0.7401, 0.6065, 0.7401, 0.6065, 0.7399, 0.602, 0.7438, 0.6021, 0.7439, 0.6062, 0.7439, 0.6062, 0.7438, 0.6021, 0.7476, 0.6023, 0.7477, 0.6058, 0.7477, 0.6058, 0.7476, 0.6023, 0.7505, 0.6024, 0.7505, 0.6055, 0.5754, 0.4903, 0.5783, 0.4903, 0.5777, 0.4865, 0.575, 0.4865, 0.575, 0.4865, 0.5777, 0.4865, 0.5783, 0.4826, 0.5754, 0.4826, 0.7018, 0.3356, 0.7018, 0.3325, 0.699, 0.3323, 0.699, 0.3358, 0.699, 0.3358, 0.699, 0.3323, 0.6952, 0.332, 0.6952, 0.3361, 0.6952, 0.3361, 0.6952, 0.332, 0.6913, 0.3318, 0.6913, 0.3363, 0.6913, 0.3363, 0.6913, 0.3318, 0.6885, 0.3316, 0.6885, 0.3365, 0.7837, 0.6114, 0.7837, 0.6158, 0.7798, 0.6163, 0.7798, 0.6118, 0.7798, 0.6163, 0.7798, 0.6205, 0.776, 0.6199, 0.776, 0.6158, 0.7371, 0.6019, 0.7376, 0.597, 0.7404, 0.5975, 0.7399, 0.602, 0.7399, 0.602, 0.7404, 0.5975, 0.7442, 0.5981, 0.7438, 0.6021, 0.7438, 0.6021, 0.7442, 0.5981, 0.748, 0.5988, 0.7476, 0.6023, 0.7476, 0.6023, 0.748, 0.5988, 0.7508, 0.5992, 0.7505, 0.6024, 0.5783, 0.4903, 0.5809, 0.4903, 0.5803, 0.4865, 0.5777, 0.4865, 0.5777, 0.4865, 0.5803, 0.4865, 0.5809, 0.4826, 0.5783, 0.4826, 0.7018, 0.3325, 0.7022, 0.3293, 0.6995, 0.3288, 0.699, 0.3323, 0.699, 0.3323, 0.6995, 0.3288, 0.6957, 0.328, 0.6952, 0.332, 0.6952, 0.332, 0.6957, 0.328, 0.6919, 0.3273, 0.6913, 0.3318, 0.6913, 0.3318, 0.6919, 0.3273, 0.6891, 0.3267, 0.6885, 0.3316, 0.7837, 0.6158, 0.7837, 0.6199, 0.7798, 0.6205, 0.7798, 0.6163, 0.755, 0.5729, 0.7512, 0.5729, 0.752, 0.569, 0.7557, 0.569, 0.7599, 0.2258, 0.7583, 0.2211, 0.761, 0.2204, 0.7625, 0.2247, 0.7625, 0.2247, 0.761, 0.2204, 0.7647, 0.2194, 0.766, 0.2232, 0.7442, 0.5981, 0.7451, 0.5942, 0.7488, 0.5953, 0.748, 0.5988, 0.748, 0.5988, 0.7488, 0.5953, 0.7515, 0.5962, 0.7508, 0.5992, 0.5809, 0.4903, 0.5833, 0.4903, 0.5825, 0.4865, 0.5803, 0.4865, 0.5803, 0.4865, 0.5825, 0.4865, 0.5833, 0.4826, 0.5809, 0.4826, 0.7022, 0.3293, 0.703, 0.3263, 0.7004, 0.3254, 0.6995, 0.3288, 0.6995, 0.3288, 0.7004, 0.3254, 0.6967, 0.3241, 0.6957, 0.328, 0.6957, 0.328, 0.6967, 0.3241, 0.6931, 0.3229, 0.6919, 0.3273, 0.7893, 0.2195, 0.7878, 0.2152, 0.7851, 0.216, 0.7866, 0.2206, 0.7557, 0.5767, 0.752, 0.5767, 0.7512, 0.5729, 0.755, 0.5729, 0.6686, 0.4865, 0.6724, 0.4865, 0.673, 0.4903, 0.6694, 0.4903, 0.7583, 0.2211, 0.7573, 0.2163, 0.7601, 0.216, 0.761, 0.2204, 0.761, 0.2204, 0.7601, 0.216, 0.7639, 0.2155, 0.7647, 0.2194, 0.7647, 0.2194, 0.7639, 0.2155, 0.7678, 0.215, 0.7685, 0.2184, 0.7488, 0.5953, 0.7501, 0.592, 0.7526, 0.5932, 0.7515, 0.5962, 0.7499, 0.569, 0.7475, 0.569, 0.7469, 0.5729, 0.7492, 0.5729, 0.7492, 0.5729, 0.7469, 0.5729, 0.7475, 0.5767, 0.7499, 0.5767, 0.703, 0.3263, 0.7043, 0.3234, 0.7017, 0.3221, 0.7004, 0.3254, 0.7004, 0.3254, 0.7017, 0.3221, 0.6983, 0.3204, 0.6967, 0.3241, 0.7915, 0.2142, 0.7907, 0.2103, 0.7869, 0.2108, 0.7878, 0.2152, 0.7878, 0.2152, 0.7869, 0.2108, 0.7841, 0.2111, 0.7851, 0.216, 0.6694, 0.4826, 0.673, 0.4826, 0.6724, 0.4865, 0.6686, 0.4865, 0.6724, 0.4865, 0.6766, 0.4865, 0.6771, 0.4903, 0.673, 0.4903, 0.7573, 0.2163, 0.757, 0.2114, 0.7598, 0.2114, 0.7601, 0.216, 0.7601, 0.216, 0.7598, 0.2114, 0.7637, 0.2114, 0.7639, 0.2155, 0.7639, 0.2155, 0.7637, 0.2114, 0.7675, 0.2114, 0.7678, 0.215, 0.7678, 0.215, 0.7675, 0.2114, 0.7704, 0.2114, 0.7706, 0.2146, 0.7475, 0.569, 0.7449, 0.569, 0.7444, 0.5729, 0.7469, 0.5729, 0.7469, 0.5729, 0.7444, 0.5729, 0.7449, 0.5767, 0.7475, 0.5767, 0.7043, 0.3234, 0.7058, 0.3206, 0.7035, 0.319, 0.7017, 0.3221, 0.7946, 0.2098, 0.7943, 0.2062, 0.7905, 0.2062, 0.7907, 0.2103, 0.7907, 0.2103, 0.7905, 0.2062, 0.7866, 0.2062, 0.7869, 0.2108, 0.7869, 0.2108, 0.7866, 0.2062, 0.7838, 0.2062, 0.7841, 0.2111, 0.673, 0.4826, 0.6771, 0.4826, 0.6766, 0.4865, 0.6724, 0.4865, 0.6766, 0.4865, 0.6811, 0.4865, 0.6815, 0.4903, 0.6771, 0.4903, 0.757, 0.2114, 0.7573, 0.2065, 0.7601, 0.2069, 0.7598, 0.2114, 0.7598, 0.2114, 0.7601, 0.2069, 0.7639, 0.2074, 0.7637, 0.2114, 0.7637, 0.2114, 0.7639, 0.2074, 0.7678, 0.2079, 0.7675, 0.2114, 0.7675, 0.2114, 0.7678, 0.2079, 0.7706, 0.2083, 0.7704, 0.2114, 0.6114, 0.4826, 0.6086, 0.4826, 0.6082, 0.4865, 0.6109, 0.4865, 0.6109, 0.4865, 0.6082, 0.4865, 0.6086, 0.4903, 0.6114, 0.4903, 0.7245, 0.3478, 0.723, 0.3451, 0.7204, 0.3463, 0.7222, 0.3494, 0.7943, 0.2062, 0.7946, 0.2027, 0.7907, 0.2022, 0.7905, 0.2062, 0.7905, 0.2062, 0.7907, 0.2022, 0.7869, 0.2017, 0.7866, 0.2062, 0.7866, 0.2062, 0.7869, 0.2017, 0.7841, 0.2013, 0.7838, 0.2062, 0.6771, 0.4826, 0.6815, 0.4826, 0.6811, 0.4865, 0.6766, 0.4865, 0.6811, 0.4865, 0.6859, 0.4865, 0.6862, 0.4903, 0.6815, 0.4903, 0.7573, 0.2065, 0.7583, 0.2017, 0.761, 0.2024, 0.7601, 0.2069, 0.7601, 0.2069, 0.761, 0.2024, 0.7647, 0.2034, 0.7639, 0.2074, 0.7528, 0.3463, 0.7512, 0.3426, 0.7549, 0.3414, 0.7563, 0.3446, 0.7563, 0.3446, 0.7549, 0.3414, 0.7576, 0.3405, 0.7588, 0.3434, 0.6086, 0.4826, 0.6056, 0.4826, 0.6053, 0.4865, 0.6082, 0.4865, 0.6082, 0.4865, 0.6053, 0.4865, 0.6056, 0.4903, 0.6086, 0.4903, 0.723, 0.3451, 0.7218, 0.3422, 0.7191, 0.3431, 0.7204, 0.3463, 0.7204, 0.3463, 0.7191, 0.3431, 0.7154, 0.3443, 0.717, 0.3481, 0.717, 0.3481, 0.7154, 0.3443, 0.7118, 0.3456, 0.7135, 0.3498, 0.7869, 0.2017, 0.7878, 0.1973, 0.7851, 0.1965, 0.7841, 0.2013, 0.6815, 0.4826, 0.6862, 0.4826, 0.6859, 0.4865, 0.6811, 0.4865, 0.7637, 0.1756, 0.7637, 0.1806, 0.7598, 0.1807, 0.7598, 0.1759, 0.7449, 0.3448, 0.7436, 0.34, 0.7464, 0.3395, 0.7476, 0.3439, 0.7476, 0.3439, 0.7464, 0.3395, 0.7502, 0.3387, 0.7512, 0.3426, 0.7512, 0.3426, 0.7502, 0.3387, 0.754, 0.338, 0.7549, 0.3414, 0.7549, 0.3414, 0.754, 0.338, 0.7568, 0.3374, 0.7576, 0.3405, 0.6056, 0.4826, 0.6025, 0.4826, 0.6024, 0.4865, 0.6053, 0.4865, 0.6053, 0.4865, 0.6024, 0.4865, 0.6025, 0.4903, 0.6056, 0.4903, 0.7218, 0.3422, 0.7209, 0.3391, 0.7182, 0.3397, 0.7191, 0.3431, 0.7191, 0.3431, 0.7182, 0.3397, 0.7144, 0.3404, 0.7154, 0.3443, 0.7154, 0.3443, 0.7144, 0.3404, 0.7106, 0.3412, 0.7118, 0.3456, 0.7118, 0.3456, 0.7106, 0.3412, 0.7078, 0.3417, 0.7091, 0.3465, 0.7675, 0.1759, 0.7675, 0.1807, 0.7637, 0.1806, 0.7637, 0.1756, 0.7637, 0.1806, 0.7637, 0.1856, 0.7598, 0.1856, 0.7598, 0.1807, 0.7598, 0.1807, 0.7598, 0.1856, 0.757, 0.1856, 0.757, 0.1811, 0.7464, 0.3395, 0.7458, 0.335, 0.7497, 0.3347, 0.7502, 0.3387, 0.7502, 0.3387, 0.7497, 0.3347, 0.7535, 0.3345, 0.754, 0.338, 0.754, 0.338, 0.7535, 0.3345, 0.7563, 0.3343, 0.7568, 0.3374, 0.6025, 0.4826, 0.5993, 0.4826, 0.5993, 0.4865, 0.6024, 0.4865, 0.6024, 0.4865, 0.5993, 0.4865, 0.5993, 0.4903, 0.6025, 0.4903, 0.7209, 0.3391, 0.7205, 0.336, 0.7177, 0.3362, 0.7182, 0.3397, 0.7182, 0.3397, 0.7177, 0.3362, 0.7139, 0.3364, 0.7144, 0.3404, 0.7144, 0.3404, 0.7139, 0.3364, 0.71, 0.3367, 0.7106, 0.3412, 0.7704, 0.1811, 0.7704, 0.1856, 0.7675, 0.1856, 0.7675, 0.1807, 0.7675, 0.1807, 0.7675, 0.1856, 0.7637, 0.1856, 0.7637, 0.1806, 0.000672, 0.000672, 0.000672, 0.4993, 0.4982, 0.4993, 0.4982, 0.000672, 0.9958, 0.03986, 0.9958, 0.5374, 0.9958, 0.5374, 0.9958, 0.03986, 0.5124, 0.9993, 0.5007, 0.9993, 0.5007, 0.5007, 0.5124, 0.5007, 0.4996, 0.03851, 0.4996, 0.02679, 0.9972, 0.02679, 0.9972, 0.03851, 0.9982, 0.01239, 0.9982, 0.000672, 0.4996, 0.000672, 0.4996, 0.01239, 0.4996, 0.01373, 0.4996, 0.02545, 0.9972, 0.02545, 0.9972, 0.01373, 0.6244, 0.1673, 0.5627, 0.1673, 0.5627, 0.229, 0.6244, 0.229, 0.5613, 0.4812, 0.5613, 0.4195, 0.4996, 0.4195, 0.4996, 0.4812, 0.4996, 0.2303, 0.4996, 0.292, 0.4996, 0.292, 0.4996, 0.2303, 0.5627, 0.1659, 0.5627, 0.1042, 0.6244, 0.1042, 0.6244, 0.1659, 0.5613, 0.2934, 0.4996, 0.2934, 0.4996, 0.3551, 0.5613, 0.3551, 0.4996, 0.2303, 0.5613, 0.2303, 0.5613, 0.292, 0.4996, 0.292, 0.5767, 0.6885, 0.6384, 0.6885, 0.6384, 0.6268, 0.5767, 0.6268, 0.6901, 0.8272, 0.6397, 0.8265, 0.6397, 0.8882, 0.6901, 0.8889, 0.6397, 0.5005, 0.7014, 0.5005, 0.7014, 0.5623, 0.6397, 0.5623, 0.5641, 0.8803, 0.5137, 0.8796, 0.5137, 0.8178, 0.5641, 0.8186, 0.8195, 0.04109, 0.8195, 0.1028, 0.8698, 0.1015, 0.8698, 0.03986, 0.627, 0.8178, 0.627, 0.8795, 0.5767, 0.8807, 0.5767, 0.819, 0.6874, 0.3565, 0.6257, 0.3565, 0.6257, 0.4182, 0.6874, 0.4182, 0.6325, 0.7547, 0.5767, 0.7546, 0.5767, 0.8163, 0.6325, 0.8165, 0.6257, 0.4195, 0.6874, 0.4196, 0.6874, 0.4813, 0.6257, 0.4813, 0.5695, 0.8165, 0.5137, 0.8163, 0.5137, 0.7546, 0.5695, 0.7548, 0.742, 0.4191, 0.742, 0.3574, 0.7977, 0.3565, 0.7977, 0.4181, 0.7517, 0.6278, 0.7517, 0.6895, 0.8074, 0.6885, 0.8074, 0.6268, 0.6874, 0.2921, 0.6874, 0.2304, 0.6257, 0.2304, 0.6257, 0.2921, 0.693, 0.7618, 0.6397, 0.7635, 0.6397, 0.8252, 0.693, 0.8234, 0.5137, 0.6886, 0.5137, 0.6269, 0.5754, 0.6268, 0.5754, 0.6885, 0.699, 0.7647, 0.7523, 0.7629, 0.7523, 0.8246, 0.699, 0.8263, 0.8181, 0.04017, 0.8181, 0.1019, 0.7648, 0.1016, 0.7648, 0.03986, 0.8101, 0.8341, 0.8101, 0.7724, 0.7568, 0.7721, 0.7568, 0.8338, 0.4996, 0.4182, 0.4996, 0.3565, 0.5613, 0.3565, 0.5613, 0.4182, 0.4996, 0.2303, 0.4996, 0.2303, 0.4996, 0.2303, 0.4996, 0.2303, 0.6345, 0.6899, 0.6345, 0.6899, 0.6345, 0.6899, 0.6345, 0.6899, 0.6345, 0.6899, 0.6345, 0.7516, 0.6345, 0.7516, 0.6345, 0.6899, 0.6244, 0.292, 0.6244, 0.2303, 0.5627, 0.2303, 0.5627, 0.292, 0.5613, 0.229, 0.5613, 0.1673, 0.4996, 0.1673, 0.4996, 0.229, 0.4996, 0.1659, 0.4996, 0.1042, 0.5613, 0.1042, 0.5613, 0.1659, 0.5137, 0.5007, 0.5755, 0.5007, 0.5755, 0.5624, 0.5137, 0.5624, 0.5627, 0.3551, 0.5627, 0.2934, 0.6244, 0.2934, 0.6244, 0.3551, 0.7718, 0.592, 0.754, 0.592, 0.754, 0.598, 0.7718, 0.598, 0.7718, 0.598, 0.754, 0.598, 0.754, 0.6038, 0.7718, 0.6038, 0.7718, 0.6038, 0.754, 0.6038, 0.754, 0.6092, 0.7718, 0.6092, 0.7718, 0.6092, 0.754, 0.6092, 0.754, 0.6138, 0.7718, 0.6138, 0.7306, 0.3177, 0.7306, 0.2999, 0.7353, 0.2999, 0.7353, 0.3177, 0.7353, 0.3177, 0.7353, 0.2999, 0.7406, 0.2999, 0.7406, 0.3177, 0.6885, 0.3177, 0.6885, 0.2999, 0.6943, 0.2999, 0.6943, 0.3177, 0.6943, 0.3177, 0.6943, 0.2999, 0.7003, 0.2999, 0.7003, 0.3177, 0.7003, 0.3177, 0.7003, 0.2999, 0.7063, 0.2999, 0.7063, 0.3177, 0.7063, 0.3177, 0.7063, 0.2999, 0.7121, 0.2999, 0.7121, 0.3177, 0.6436, 0.4926, 0.6257, 0.4926, 0.6257, 0.4873, 0.6436, 0.4873, 0.6436, 0.4873, 0.6257, 0.4873, 0.6257, 0.4826, 0.6436, 0.4826, 0.7495, 0.228, 0.7495, 0.2101, 0.7542, 0.2101, 0.7542, 0.228, 0.7027, 0.5869, 0.7027, 0.569, 0.7081, 0.569, 0.7081, 0.5869, 0.7081, 0.5869, 0.7081, 0.569, 0.7138, 0.569, 0.7138, 0.5869, 0.7138, 0.5869, 0.7138, 0.569, 0.7199, 0.569, 0.7199, 0.5869, 0.7199, 0.5869, 0.7199, 0.569, 0.7259, 0.569, 0.7259, 0.5869, 0.7272, 0.5869, 0.7272, 0.569, 0.733, 0.569, 0.733, 0.5869, 0.733, 0.5869, 0.733, 0.569, 0.7384, 0.569, 0.7384, 0.5869, 0.7384, 0.5869, 0.7384, 0.569, 0.743, 0.569, 0.743, 0.5869, 0.7292, 0.3177, 0.7292, 0.2999, 0.7246, 0.2999, 0.7246, 0.3177, 0.7246, 0.3177, 0.7246, 0.2999, 0.7192, 0.2999, 0.7192, 0.3177, 0.7192, 0.3177, 0.7192, 0.2999, 0.7134, 0.2999, 0.7134, 0.3177, 0.7659, 0.2944, 0.748, 0.2944, 0.748, 0.3004, 0.7659, 0.3004, 0.7659, 0.3004, 0.748, 0.3004, 0.748, 0.3064, 0.7659, 0.3064, 0.7659, 0.3064, 0.748, 0.3064, 0.748, 0.3122, 0.7659, 0.3122, 0.7659, 0.3122, 0.748, 0.3122, 0.748, 0.3175, 0.7659, 0.3175, 0.7466, 0.3177, 0.7466, 0.2999, 0.7419, 0.2999, 0.7419, 0.3177, 0.7293, 0.228, 0.7293, 0.2101, 0.7246, 0.2101, 0.7246, 0.228, 0.7246, 0.228, 0.7246, 0.2101, 0.7193, 0.2101, 0.7193, 0.228, 0.6433, 0.5799, 0.6467, 0.5749, 0.651, 0.5706, 0.656, 0.5672, 0.6616, 0.5649, 0.6675, 0.5637, 0.6736, 0.5637, 0.6795, 0.5649, 0.6851, 0.5672, 0.6901, 0.5706, 0.6944, 0.5749, 0.6978, 0.5799, 0.7001, 0.5855, 0.7013, 0.5914, 0.7013, 0.5975, 0.7001, 0.6034, 0.6978, 0.609, 0.6944, 0.614, 0.6901, 0.6183, 0.6851, 0.6217, 0.6795, 0.624, 0.6736, 0.6252, 0.6675, 0.6252, 0.6616, 0.624, 0.656, 0.6217, 0.651, 0.6183, 0.6467, 0.614, 0.6433, 0.609, 0.641, 0.6034, 0.6398, 0.5975, 0.6398, 0.5914, 0.641, 0.5855, 0.7193, 0.228, 0.7193, 0.2101, 0.7135, 0.2101, 0.7135, 0.228, 0.7135, 0.228, 0.7135, 0.2101, 0.7074, 0.2101, 0.7074, 0.228, 0.6326, 0.3046, 0.6292, 0.3096, 0.6269, 0.3152, 0.6257, 0.3212, 0.6257, 0.3272, 0.6269, 0.3332, 0.6292, 0.3387, 0.6326, 0.3438, 0.6369, 0.348, 0.6419, 0.3514, 0.6475, 0.3537, 0.6534, 0.3549, 0.6595, 0.3549, 0.6654, 0.3537, 0.671, 0.3514, 0.676, 0.348, 0.6803, 0.3438, 0.6836, 0.3387, 0.686, 0.3332, 0.6871, 0.3272, 0.6871, 0.3212, 0.686, 0.3152, 0.6836, 0.3096, 0.6803, 0.3046, 0.676, 0.3003, 0.671, 0.297, 0.6654, 0.2947, 0.6595, 0.2935, 0.6534, 0.2935, 0.6475, 0.2947, 0.6419, 0.297, 0.6369, 0.3003, 0.5754, 0.5637, 0.5137, 0.5637, 0.5137, 0.6255, 0.5754, 0.6255, 0.8585, 0.8973, 0.9021, 0.8978, 0.9021, 0.836, 0.8585, 0.8356, 0.6385, 0.6255, 0.5768, 0.6255, 0.5768, 0.5637, 0.6385, 0.5637, 0.9021, 0.8343, 0.8585, 0.8338, 0.8585, 0.7721, 0.9021, 0.7725, 0.8994, 0.6885, 0.8994, 0.6268, 0.8558, 0.6276, 0.8558, 0.6893, 0.8819, 0.03996, 0.8819, 0.1017, 0.8711, 0.1016, 0.8711, 0.03986, 0.7027, 0.5074, 0.7027, 0.5677, 0.7557, 0.5608, 0.7557, 0.5005, 0.8115, 0.7829, 0.8571, 0.7721, 0.8571, 0.8317, 0.8115, 0.8425, 0.6397, 0.7605, 0.6397, 0.7002, 0.6927, 0.6933, 0.6927, 0.7536, 0.8088, 0.6972, 0.8544, 0.6864, 0.8544, 0.6268, 0.8088, 0.6376, 0.7503, 0.6433, 0.7503, 0.6974, 0.699, 0.6809, 0.699, 0.6268, 0.74, 0.4985, 0.74, 0.4444, 0.6887, 0.4279, 0.6887, 0.482, 0.8048, 0.714, 0.7568, 0.6988, 0.7568, 0.7556, 0.8048, 0.7708, 0.5355, 0.1016, 0.5857, 0.1025, 0.5857, 0.04078, 0.5355, 0.03986, 0.805, 0.5725, 0.757, 0.5573, 0.757, 0.5005, 0.805, 0.5157, 0.7492, 0.8903, 0.699, 0.8893, 0.699, 0.8276, 0.7492, 0.8286, 0.5355, 0.1016, 0.5355, 0.03986, 0.4996, 0.04115, 0.4996, 0.1029, 0.8945, 0.6988, 0.8945, 0.7605, 0.8585, 0.7618, 0.8585, 0.7001, 0.6874, 0.1042, 0.6257, 0.1042, 0.6257, 0.1659, 0.6874, 0.1659, 0.6257, 0.1673, 0.6874, 0.1673, 0.6874, 0.229, 0.6257, 0.229, 0.7077, 0.1025, 0.7077, 0.04084, 0.7634, 0.03986, 0.7634, 0.1015, 0.748, 0.2314, 0.748, 0.293, 0.8038, 0.292, 0.8038, 0.2304, 0.5137, 0.7515, 0.5702, 0.7533, 0.5702, 0.6917, 0.5137, 0.6899, 0.6332, 0.7532, 0.5767, 0.7514, 0.5767, 0.6899, 0.6332, 0.6917, 0.6384, 0.5007, 0.5768, 0.5005, 0.5768, 0.5622, 0.6384, 0.5624, 0.587, 0.03986, 0.6486, 0.04006, 0.6486, 0.1017, 0.587, 0.1015, 0.65, 0.1015, 0.65, 0.03986, 0.7064, 0.04102, 0.7064, 0.1027, 0.7554, 0.7616, 0.7554, 0.6999, 0.699, 0.6988, 0.699, 0.7604, 0.8507, 0.2304, 0.8959, 0.2305, 0.8959, 0.2922, 0.8507, 0.2921, 0.8477, 0.1659, 0.8929, 0.166, 0.8929, 0.1043, 0.8477, 0.1042, 0.6244, 0.3565, 0.5627, 0.3565, 0.5627, 0.4182, 0.6244, 0.4182, 0.5627, 0.4195, 0.6244, 0.4195, 0.6244, 0.4813, 0.5627, 0.4812, 0.8899, 0.3452, 0.8899, 0.4069, 0.8446, 0.4078, 0.8446, 0.3461, 0.8471, 0.4287, 0.8471, 0.4905, 0.8923, 0.4896, 0.8923, 0.4279, 0.7406, 0.4265, 0.6887, 0.4122, 0.6887, 0.3565, 0.7406, 0.3708, 0.6887, 0.1599, 0.7406, 0.1743, 0.7406, 0.1186, 0.6887, 0.1042, 0.6977, 0.692, 0.6977, 0.6328, 0.6397, 0.6268, 0.6397, 0.686, 0.7467, 0.2363, 0.7467, 0.2956, 0.6887, 0.2896, 0.6887, 0.2304, 0.8061, 0.7604, 0.8061, 0.6988, 0.8572, 0.7006, 0.8572, 0.7622, 0.8574, 0.564, 0.8574, 0.5023, 0.8064, 0.5005, 0.8064, 0.5622, 0.8433, 0.3627, 0.8433, 0.4191, 0.7991, 0.4016, 0.7991, 0.3452, 0.8493, 0.3043, 0.8493, 0.2479, 0.8051, 0.2304, 0.8051, 0.2868, 0.7414, 0.4279, 0.7414, 0.4863, 0.7916, 0.4979, 0.7916, 0.4394, 0.742, 0.1627, 0.742, 0.1042, 0.7922, 0.1157, 0.7922, 0.1742, 0.7929, 0.4896, 0.7929, 0.4279, 0.8457, 0.4283, 0.8457, 0.49, 0.7935, 0.1042, 0.7935, 0.1659, 0.8463, 0.1664, 0.8463, 0.1046, 0.9985, 0.5124, 0.9985, 0.01373, 0.9985, 0.01373, 0.9985, 0.5124, 0.9985, 0.5124, 0.9985, 0.01373, 0.9985, 0.01373, 0.9985, 0.5124, 0.9972, 0.5385, 0.9972, 0.03986, 0.9972, 0.03986, 0.9972, 0.5385, 0.000672, 0.9982, 0.000672, 0.5007, 0.000672, 0.5007, 0.000672, 0.9982, 0.9972, 0.5385, 0.9972, 0.03986, 0.9972, 0.03986, 0.9972, 0.5385, 0.9972, 0.5385, 0.9972, 0.03986, 0.9972, 0.03986, 0.9972, 0.5385, 0.000672, 0.9982, 0.000672, 0.5007, 0.000672, 0.5007, 0.000672, 0.9982, 0.9958, 0.03986, 0.9958, 0.5374, 0.9958, 0.5374, 0.9958, 0.03986, 0.000672, 0.9982, 0.000672, 0.5007, 0.4993, 0.5007, 0.4993, 0.9982, 0.000672, 0.9982, 0.000672, 0.5007, 0.000672, 0.5007, 0.000672, 0.9982, 0.9958, 0.03986, 0.9958, 0.5374, 0.9958, 0.5374, 0.9958, 0.03986, 0.9985, 0.5124, 0.9985, 0.01373, 0.9985, 0.01373, 0.9985, 0.5124, 0.7568, 0.898, 0.7568, 0.8363, 0.8004, 0.8355, 0.8004, 0.8972, 0.8863, 0.5624, 0.8863, 0.5006, 0.8754, 0.5005, 0.8754, 0.5623, 0.8741, 0.5636, 0.8741, 0.6253, 0.8588, 0.6253, 0.8588, 0.5636, 0.8741, 0.5623, 0.8741, 0.5005, 0.8588, 0.5005, 0.8588, 0.5623])
me_cube.materials.append(mat_material)
me_cube.use_remesh_preserve_volume = False
me_cube.use_remesh_preserve_attributes = False
me_cube.use_mirror_vertex_groups = False
me_cube.update()

# ---- objects
ob_cube = bpy.data.objects.new('Cube', me_cube)
ob_lamp = bpy.data.objects.new('Lamp', light_lamp)
ob_camera = bpy.data.objects.new('Camera', cam_camera)

# ---- transforms, parenting, visibility, modifiers, constraints
ob_cube.location = (-0.05349, 0.0, 0.8218)
ob_cube.lock_rotations_4d = False
ob_cube.empty_display_type = 'ARROWS'
ob_cube.lineart.crease_threshold = 0.0
ob_lamp.location = (4.076, 1.005, 5.904)
ob_lamp.rotation_euler = (0.6503, 0.05522, 1.866)
ob_lamp.lock_rotations_4d = False
ob_lamp.empty_display_type = 'ARROWS'
ob_lamp.color = (0.0, 0.0, 0.0, 0.0)
ob_lamp.lineart.crease_threshold = 0.0
ob_camera.location = (7.481, -6.508, 5.344)
ob_camera.rotation_euler = (1.109, 0.0, 0.8149)
ob_camera.lock_rotations_4d = False
ob_camera.empty_display_type = 'ARROWS'
ob_camera.color = (0.0, 0.0, 0.0, 0.0)
ob_camera.display_type = 'WIRE'
ob_camera.lineart.crease_threshold = 0.0

# ---- collection membership
col_collection_1.objects.link(ob_cube)
col_collection_1.objects.link(ob_lamp)
col_collection_1.objects.link(ob_camera)

# ---- scene / render settings (as saved in the file)
scene.camera = ob_camera
scene.frame_start = 1; scene.frame_end = 250; scene.frame_set(1)
scene.render.engine = 'BLENDER_EEVEE_NEXT'
scene.render.resolution_percentage = 50
scene.render.dither_intensity = 0.0
scene.cycles.use_denoising = False
scene.cycles.samples = 128
scene.cycles.sampling_pattern = 'TABULATED_SOBOL'
scene.cycles.light_sampling_threshold = 0.0
scene.cycles.use_adaptive_sampling = False
scene.cycles.use_light_tree = False
scene.cycles.blur_glossy = 0.0
scene.cycles.sample_clamp_indirect = 0.0
scene.view_settings.view_transform = 'Standard'
bpy.context.view_layer.update()
